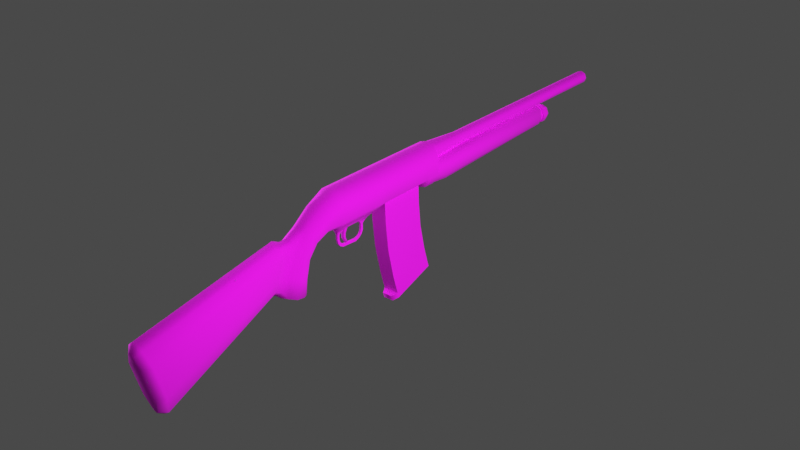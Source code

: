 # Source: shotgun9.blend  (saved by Blender 4.3.34; exported with 4.5.12 LTS)
import bpy
from mathutils import Matrix  # noqa: F401  (used for matrix-valued properties, if any)

bpy.ops.wm.read_factory_settings(use_empty=True)
scene = bpy.context.scene
scene.name = 'Scene'

# ---- collections
col_collection = bpy.data.collections.new('Collection'); scene.collection.children.link(col_collection)
col_reference = bpy.data.collections.new('Reference'); scene.collection.children.link(col_reference)

# ---- images (referenced by path relative to the original .blend; pixels are not part of the script)
import os
ASSET_DIR = os.environ.get("B2B_ASSET_DIR", "")  # directory of the original .blend (textures are referenced by path, not embedded)
HERE = os.path.dirname(os.path.abspath(__file__))  # packed textures are extracted next to this script under _unpacked/

def load_image(name, relpath, width, height, colorspace="sRGB"):
    """Load a texture the original file referenced (path relative to the .blend, or extracted next to this script)."""
    p = next((c for c in (os.path.join(HERE, relpath), os.path.join(ASSET_DIR, relpath)) if relpath and os.path.exists(c)), "")
    if p:
        img = bpy.data.images.load(p, check_existing=True)
        img.name = name
    else:  # same state as the original file: an image datablock whose file is absent (Cycles renders it pink)
        img = bpy.data.images.new(name, width, height)
        img.source = "FILE"
        img.filepath = "//" + (relpath or name)
    img.colorspace_settings.name = colorspace
    return img
img_islands = load_image('islands', '', 128, 128, 'sRGB')

# ---- materials (node trees are filled in below, after node groups)
mat_material = bpy.data.materials.new('Material')

# ---- node groups
ng_has_diffuse_group_has_material_material = bpy.data.node_groups.new('.HAS_DIFFUSE_Group_HAS_Material_Material', 'ShaderNodeTree')
_s = ng_has_diffuse_group_has_material_material.interface.new_socket(name='Color', in_out='OUTPUT', socket_type='NodeSocketColor')
_s = ng_has_diffuse_group_has_material_material.interface.new_socket(name='Alpha', in_out='OUTPUT', socket_type='NodeSocketFloat')
_s = ng_has_diffuse_group_has_material_material.interface.new_socket(name='Color', in_out='INPUT', socket_type='NodeSocketColor')
_s = ng_has_diffuse_group_has_material_material.interface.new_socket(name='Alpha', in_out='INPUT', socket_type='NodeSocketFloat')
_N = ng_has_diffuse_group_has_material_material.nodes; _L = ng_has_diffuse_group_has_material_material.links
n0 = _N.new('NodeFrame'); n0.name = 'Frame'; n0.location = (-200, 400)
n0.label = 'This node group is created and used by HAS Paint Layers'
n0.width = 600
n1 = _N.new('NodeGroupOutput'); n1.name = 'Group Output'; n1.location = (500, 0)
n2 = _N.new('NodeGroupInput'); n2.name = 'Group Input'; n2.location = (-500, 0)
_L.new(n2.outputs[0], n1.inputs[0])
_L.new(n2.outputs[1], n1.inputs[1])
n1.is_active_output = True
ng_has_metallic_group_has_material_material = bpy.data.node_groups.new('.HAS_METALLIC_Group_HAS_Material_Material', 'ShaderNodeTree')
_s = ng_has_metallic_group_has_material_material.interface.new_socket(name='Color', in_out='OUTPUT', socket_type='NodeSocketColor')
_s = ng_has_metallic_group_has_material_material.interface.new_socket(name='Alpha', in_out='OUTPUT', socket_type='NodeSocketFloat')
_s = ng_has_metallic_group_has_material_material.interface.new_socket(name='Color', in_out='INPUT', socket_type='NodeSocketColor')
_s = ng_has_metallic_group_has_material_material.interface.new_socket(name='Alpha', in_out='INPUT', socket_type='NodeSocketFloat')
_N = ng_has_metallic_group_has_material_material.nodes; _L = ng_has_metallic_group_has_material_material.links
n0 = _N.new('NodeFrame'); n0.name = 'Frame'; n0.location = (-200, 400)
n0.label = 'This node group is created and used by HAS Paint Layers'
n0.width = 600
n1 = _N.new('NodeGroupOutput'); n1.name = 'Group Output'; n1.location = (500, 0)
n2 = _N.new('NodeGroupInput'); n2.name = 'Group Input'; n2.location = (-500, 0)
_L.new(n2.outputs[0], n1.inputs[0])
_L.new(n2.outputs[1], n1.inputs[1])
n1.is_active_output = True
ng_has_roughness_group_has_material_material = bpy.data.node_groups.new('.HAS_ROUGHNESS_Group_HAS_Material_Material', 'ShaderNodeTree')
_s = ng_has_roughness_group_has_material_material.interface.new_socket(name='Color', in_out='OUTPUT', socket_type='NodeSocketColor')
_s = ng_has_roughness_group_has_material_material.interface.new_socket(name='Alpha', in_out='OUTPUT', socket_type='NodeSocketFloat')
_s = ng_has_roughness_group_has_material_material.interface.new_socket(name='Color', in_out='INPUT', socket_type='NodeSocketColor')
_s = ng_has_roughness_group_has_material_material.interface.new_socket(name='Alpha', in_out='INPUT', socket_type='NodeSocketFloat')
_N = ng_has_roughness_group_has_material_material.nodes; _L = ng_has_roughness_group_has_material_material.links
n0 = _N.new('NodeFrame'); n0.name = 'Frame'; n0.location = (-200, 400)
n0.label = 'This node group is created and used by HAS Paint Layers'
n0.width = 600
n1 = _N.new('NodeGroupOutput'); n1.name = 'Group Output'; n1.location = (500, 0)
n2 = _N.new('NodeGroupInput'); n2.name = 'Group Input'; n2.location = (-500, 0)
_L.new(n2.outputs[0], n1.inputs[0])
_L.new(n2.outputs[1], n1.inputs[1])
n1.is_active_output = True
ng_has_emission_group_has_material_material = bpy.data.node_groups.new('.HAS_EMISSION_Group_HAS_Material_Material', 'ShaderNodeTree')
_s = ng_has_emission_group_has_material_material.interface.new_socket(name='Color', in_out='OUTPUT', socket_type='NodeSocketColor')
_s = ng_has_emission_group_has_material_material.interface.new_socket(name='Alpha', in_out='OUTPUT', socket_type='NodeSocketFloat')
_s = ng_has_emission_group_has_material_material.interface.new_socket(name='Color', in_out='INPUT', socket_type='NodeSocketColor')
_s = ng_has_emission_group_has_material_material.interface.new_socket(name='Alpha', in_out='INPUT', socket_type='NodeSocketFloat')
_N = ng_has_emission_group_has_material_material.nodes; _L = ng_has_emission_group_has_material_material.links
n0 = _N.new('NodeFrame'); n0.name = 'Frame'; n0.location = (-200, 400)
n0.label = 'This node group is created and used by HAS Paint Layers'
n0.width = 600
n1 = _N.new('NodeGroupOutput'); n1.name = 'Group Output'; n1.location = (500, 0)
n2 = _N.new('NodeGroupInput'); n2.name = 'Group Input'; n2.location = (-500, 0)
_L.new(n2.outputs[0], n1.inputs[0])
_L.new(n2.outputs[1], n1.inputs[1])
n1.is_active_output = True
ng_has_alpha_group_has_material_material = bpy.data.node_groups.new('.HAS_ALPHA_Group_HAS_Material_Material', 'ShaderNodeTree')
_s = ng_has_alpha_group_has_material_material.interface.new_socket(name='Color', in_out='OUTPUT', socket_type='NodeSocketColor')
_s = ng_has_alpha_group_has_material_material.interface.new_socket(name='Alpha', in_out='OUTPUT', socket_type='NodeSocketFloat')
_s = ng_has_alpha_group_has_material_material.interface.new_socket(name='Color', in_out='INPUT', socket_type='NodeSocketColor')
_s = ng_has_alpha_group_has_material_material.interface.new_socket(name='Alpha', in_out='INPUT', socket_type='NodeSocketFloat')
_N = ng_has_alpha_group_has_material_material.nodes; _L = ng_has_alpha_group_has_material_material.links
n0 = _N.new('NodeFrame'); n0.name = 'Frame'; n0.location = (-200, 400)
n0.label = 'This node group is created and used by HAS Paint Layers'
n0.width = 600
n1 = _N.new('NodeGroupOutput'); n1.name = 'Group Output'; n1.location = (500, 0)
n2 = _N.new('NodeGroupInput'); n2.name = 'Group Input'; n2.location = (-500, 0)
_L.new(n2.outputs[0], n1.inputs[0])
_L.new(n2.outputs[1], n1.inputs[1])
n1.is_active_output = True
ng_has_normal_group_has_material_material = bpy.data.node_groups.new('.HAS_NORMAL_Group_HAS_Material_Material', 'ShaderNodeTree')
_s = ng_has_normal_group_has_material_material.interface.new_socket(name='Color', in_out='OUTPUT', socket_type='NodeSocketColor')
_s = ng_has_normal_group_has_material_material.interface.new_socket(name='Alpha', in_out='OUTPUT', socket_type='NodeSocketFloat')
_s = ng_has_normal_group_has_material_material.interface.new_socket(name='Color', in_out='INPUT', socket_type='NodeSocketColor')
_s = ng_has_normal_group_has_material_material.interface.new_socket(name='Alpha', in_out='INPUT', socket_type='NodeSocketFloat')
_N = ng_has_normal_group_has_material_material.nodes; _L = ng_has_normal_group_has_material_material.links
n0 = _N.new('NodeFrame'); n0.name = 'Frame'; n0.location = (-200, 400)
n0.label = 'This node group is created and used by HAS Paint Layers'
n0.width = 600
n1 = _N.new('NodeGroupOutput'); n1.name = 'Group Output'; n1.location = (500, 0)
n2 = _N.new('NodeGroupInput'); n2.name = 'Group Input'; n2.location = (-500, 0)
_L.new(n2.outputs[0], n1.inputs[0])
_L.new(n2.outputs[1], n1.inputs[1])
n1.is_active_output = True
ng_has_height_group_has_material_material = bpy.data.node_groups.new('.HAS_HEIGHT_Group_HAS_Material_Material', 'ShaderNodeTree')
_s = ng_has_height_group_has_material_material.interface.new_socket(name='Color', in_out='OUTPUT', socket_type='NodeSocketColor')
_s = ng_has_height_group_has_material_material.interface.new_socket(name='Alpha', in_out='OUTPUT', socket_type='NodeSocketFloat')
_s = ng_has_height_group_has_material_material.interface.new_socket(name='Color', in_out='INPUT', socket_type='NodeSocketColor')
_s = ng_has_height_group_has_material_material.interface.new_socket(name='Alpha', in_out='INPUT', socket_type='NodeSocketFloat')
_N = ng_has_height_group_has_material_material.nodes; _L = ng_has_height_group_has_material_material.links
n0 = _N.new('NodeFrame'); n0.name = 'Frame'; n0.location = (-200, 400)
n0.label = 'This node group is created and used by HAS Paint Layers'
n0.width = 600
n1 = _N.new('NodeGroupOutput'); n1.name = 'Group Output'; n1.location = (500, 0)
n2 = _N.new('NodeGroupInput'); n2.name = 'Group Input'; n2.location = (-500, 0)
_L.new(n2.outputs[0], n1.inputs[0])
_L.new(n2.outputs[1], n1.inputs[1])
n1.is_active_output = True
ng_has_ao_group_has_material_material = bpy.data.node_groups.new('.HAS_AO_Group_HAS_Material_Material', 'ShaderNodeTree')
_s = ng_has_ao_group_has_material_material.interface.new_socket(name='Color', in_out='OUTPUT', socket_type='NodeSocketColor')
_s = ng_has_ao_group_has_material_material.interface.new_socket(name='Alpha', in_out='OUTPUT', socket_type='NodeSocketFloat')
_s = ng_has_ao_group_has_material_material.interface.new_socket(name='Color', in_out='INPUT', socket_type='NodeSocketColor')
_s = ng_has_ao_group_has_material_material.interface.new_socket(name='Alpha', in_out='INPUT', socket_type='NodeSocketFloat')
_N = ng_has_ao_group_has_material_material.nodes; _L = ng_has_ao_group_has_material_material.links
n0 = _N.new('NodeFrame'); n0.name = 'Frame'; n0.location = (-200, 400)
n0.label = 'This node group is created and used by HAS Paint Layers'
n0.width = 600
n1 = _N.new('NodeGroupOutput'); n1.name = 'Group Output'; n1.location = (500, 0)
n2 = _N.new('NodeGroupInput'); n2.name = 'Group Input'; n2.location = (-500, 0)
_L.new(n2.outputs[0], n1.inputs[0])
_L.new(n2.outputs[1], n1.inputs[1])
n1.is_active_output = True
ng_has_custom_group_has_material_material = bpy.data.node_groups.new('.HAS_CUSTOM_Group_HAS_Material_Material', 'ShaderNodeTree')
_s = ng_has_custom_group_has_material_material.interface.new_socket(name='Color', in_out='OUTPUT', socket_type='NodeSocketColor')
_s = ng_has_custom_group_has_material_material.interface.new_socket(name='Alpha', in_out='OUTPUT', socket_type='NodeSocketFloat')
_s = ng_has_custom_group_has_material_material.interface.new_socket(name='Color', in_out='INPUT', socket_type='NodeSocketColor')
_s = ng_has_custom_group_has_material_material.interface.new_socket(name='Alpha', in_out='INPUT', socket_type='NodeSocketFloat')
_N = ng_has_custom_group_has_material_material.nodes; _L = ng_has_custom_group_has_material_material.links
n0 = _N.new('NodeFrame'); n0.name = 'Frame'; n0.location = (-200, 400)
n0.label = 'This node group is created and used by HAS Paint Layers'
n0.width = 600
n1 = _N.new('NodeGroupOutput'); n1.name = 'Group Output'; n1.location = (500, 0)
n2 = _N.new('NodeGroupInput'); n2.name = 'Group Input'; n2.location = (-500, 0)
_L.new(n2.outputs[0], n1.inputs[0])
_L.new(n2.outputs[1], n1.inputs[1])
n1.is_active_output = True
ng_has_material_material = bpy.data.node_groups.new('HAS_Material_Material', 'ShaderNodeTree')
_s = ng_has_material_material.interface.new_socket(name='Diffuse', in_out='OUTPUT', socket_type='NodeSocketColor')
_s = ng_has_material_material.interface.new_socket(name='DiffuseAlpha', in_out='OUTPUT', socket_type='NodeSocketFloat')
_s = ng_has_material_material.interface.new_socket(name='Metallic', in_out='OUTPUT', socket_type='NodeSocketColor')
_s = ng_has_material_material.interface.new_socket(name='MetallicAlpha', in_out='OUTPUT', socket_type='NodeSocketFloat')
_s = ng_has_material_material.interface.new_socket(name='Roughness', in_out='OUTPUT', socket_type='NodeSocketColor')
_s = ng_has_material_material.interface.new_socket(name='RoughnessAlpha', in_out='OUTPUT', socket_type='NodeSocketFloat')
_s = ng_has_material_material.interface.new_socket(name='Emission', in_out='OUTPUT', socket_type='NodeSocketColor')
_s = ng_has_material_material.interface.new_socket(name='EmissionAlpha', in_out='OUTPUT', socket_type='NodeSocketFloat')
_s = ng_has_material_material.interface.new_socket(name='Alpha', in_out='OUTPUT', socket_type='NodeSocketColor')
_s = ng_has_material_material.interface.new_socket(name='AlphaAlpha', in_out='OUTPUT', socket_type='NodeSocketFloat')
_s = ng_has_material_material.interface.new_socket(name='Normal', in_out='OUTPUT', socket_type='NodeSocketColor')
_s = ng_has_material_material.interface.new_socket(name='NormalAlpha', in_out='OUTPUT', socket_type='NodeSocketFloat')
_s = ng_has_material_material.interface.new_socket(name='Height', in_out='OUTPUT', socket_type='NodeSocketColor')
_s = ng_has_material_material.interface.new_socket(name='HeightAlpha', in_out='OUTPUT', socket_type='NodeSocketFloat')
_s = ng_has_material_material.interface.new_socket(name='Ambient Occlusion', in_out='OUTPUT', socket_type='NodeSocketColor')
_s = ng_has_material_material.interface.new_socket(name='Ambient OcclusionAlpha', in_out='OUTPUT', socket_type='NodeSocketFloat')
_s = ng_has_material_material.interface.new_socket(name='Custom', in_out='OUTPUT', socket_type='NodeSocketColor')
_s = ng_has_material_material.interface.new_socket(name='CustomAlpha', in_out='OUTPUT', socket_type='NodeSocketFloat')
_s = ng_has_material_material.interface.new_socket(name='RawNormal', in_out='OUTPUT', socket_type='NodeSocketColor')
_s = ng_has_material_material.interface.new_socket(name='Diffuse', in_out='INPUT', socket_type='NodeSocketColor')
_s = ng_has_material_material.interface.new_socket(name='DiffuseAlpha', in_out='INPUT', socket_type='NodeSocketFloat')
_s = ng_has_material_material.interface.new_socket(name='Metallic', in_out='INPUT', socket_type='NodeSocketColor')
_s = ng_has_material_material.interface.new_socket(name='MetallicAlpha', in_out='INPUT', socket_type='NodeSocketFloat')
_s.default_value = 1.0
_s = ng_has_material_material.interface.new_socket(name='Roughness', in_out='INPUT', socket_type='NodeSocketColor')
_s.default_value = (0.9, 0.9, 0.9, 1.0)
_s = ng_has_material_material.interface.new_socket(name='RoughnessAlpha', in_out='INPUT', socket_type='NodeSocketFloat')
_s.default_value = 1.0
_s = ng_has_material_material.interface.new_socket(name='Emission', in_out='INPUT', socket_type='NodeSocketColor')
_s = ng_has_material_material.interface.new_socket(name='EmissionAlpha', in_out='INPUT', socket_type='NodeSocketFloat')
_s.default_value = 1.0
_s = ng_has_material_material.interface.new_socket(name='Alpha', in_out='INPUT', socket_type='NodeSocketColor')
_s.default_value = (1.0, 1.0, 1.0, 1.0)
_s = ng_has_material_material.interface.new_socket(name='AlphaAlpha', in_out='INPUT', socket_type='NodeSocketFloat')
_s.default_value = 1.0
_s = ng_has_material_material.interface.new_socket(name='Normal', in_out='INPUT', socket_type='NodeSocketColor')
_s.default_value = (0.5, 0.5, 1.0, 1.0)
_s = ng_has_material_material.interface.new_socket(name='NormalAlpha', in_out='INPUT', socket_type='NodeSocketFloat')
_s.default_value = 1.0
_s = ng_has_material_material.interface.new_socket(name='Height', in_out='INPUT', socket_type='NodeSocketColor')
_s.default_value = (0.5, 0.5, 0.5, 1.0)
_s = ng_has_material_material.interface.new_socket(name='HeightAlpha', in_out='INPUT', socket_type='NodeSocketFloat')
_s.default_value = 1.0
_s = ng_has_material_material.interface.new_socket(name='Ambient Occlusion', in_out='INPUT', socket_type='NodeSocketColor')
_s = ng_has_material_material.interface.new_socket(name='Ambient OcclusionAlpha', in_out='INPUT', socket_type='NodeSocketFloat')
_s.default_value = 1.0
_s = ng_has_material_material.interface.new_socket(name='Custom', in_out='INPUT', socket_type='NodeSocketColor')
_s = ng_has_material_material.interface.new_socket(name='CustomAlpha', in_out='INPUT', socket_type='NodeSocketFloat')
_s.default_value = 1.0
_N = ng_has_material_material.nodes; _L = ng_has_material_material.links
n0 = _N.new('NodeFrame'); n0.name = 'Frame'; n0.location = (-200, 400)
n0.label = 'This node group is created and used by HAS Paint Layers'
n0.width = 600
n1 = _N.new('NodeGroupInput'); n1.name = 'Group Input'; n1.location = (-500, 0)
n2 = _N.new('NodeGroupOutput'); n2.name = 'Group Output'; n2.location = (500, 0)
n3 = _N.new('ShaderNodeGroup'); n3.name = 'Group'; n3.location = (0, 0)
n3.node_tree = ng_has_diffuse_group_has_material_material
n4 = _N.new('ShaderNodeGroup'); n4.name = 'Group.001'; n4.location = (0, -200)
n4.node_tree = ng_has_metallic_group_has_material_material
n5 = _N.new('ShaderNodeGroup'); n5.name = 'Group.002'; n5.location = (0, -400)
n5.node_tree = ng_has_roughness_group_has_material_material
n6 = _N.new('ShaderNodeGroup'); n6.name = 'Group.003'; n6.location = (0, -600)
n6.node_tree = ng_has_emission_group_has_material_material
n7 = _N.new('ShaderNodeGroup'); n7.name = 'Group.004'; n7.location = (0, -800)
n7.node_tree = ng_has_alpha_group_has_material_material
n8 = _N.new('ShaderNodeGroup'); n8.name = 'Group.005'; n8.location = (0, -1000)
n8.node_tree = ng_has_normal_group_has_material_material
n9 = _N.new('ShaderNodeGroup'); n9.name = 'Group.006'; n9.location = (0, -1200)
n9.node_tree = ng_has_height_group_has_material_material
n10 = _N.new('ShaderNodeGroup'); n10.name = 'Group.007'; n10.location = (0, -1400)
n10.node_tree = ng_has_ao_group_has_material_material
n11 = _N.new('ShaderNodeGroup'); n11.name = 'Group.008'; n11.location = (0, -1600)
n11.node_tree = ng_has_custom_group_has_material_material
n12 = _N.new('ShaderNodeBump'); n12.name = 'Bump'; n12.location = (500, -700)
n12.inputs[1].default_value = 1.0
n12.inputs[2].default_value = 1.0
n13 = _N.new('ShaderNodeNormalMap'); n13.name = 'Normal Map'; n13.location = (200, -500)
_L.new(n3.outputs[0], n2.inputs[0])
_L.new(n3.outputs[1], n2.inputs[1])
_L.new(n1.outputs[0], n3.inputs[0])
_L.new(n1.outputs[1], n3.inputs[1])
_L.new(n4.outputs[0], n2.inputs[2])
_L.new(n4.outputs[1], n2.inputs[3])
_L.new(n1.outputs[2], n4.inputs[0])
_L.new(n1.outputs[3], n4.inputs[1])
_L.new(n5.outputs[0], n2.inputs[4])
_L.new(n5.outputs[1], n2.inputs[5])
_L.new(n1.outputs[4], n5.inputs[0])
_L.new(n1.outputs[5], n5.inputs[1])
_L.new(n6.outputs[0], n2.inputs[6])
_L.new(n6.outputs[1], n2.inputs[7])
_L.new(n1.outputs[6], n6.inputs[0])
_L.new(n1.outputs[7], n6.inputs[1])
_L.new(n7.outputs[0], n2.inputs[8])
_L.new(n7.outputs[1], n2.inputs[9])
_L.new(n1.outputs[8], n7.inputs[0])
_L.new(n1.outputs[9], n7.inputs[1])
_L.new(n8.outputs[1], n2.inputs[11])
_L.new(n1.outputs[10], n8.inputs[0])
_L.new(n1.outputs[11], n8.inputs[1])
_L.new(n9.outputs[0], n2.inputs[12])
_L.new(n9.outputs[1], n2.inputs[13])
_L.new(n1.outputs[12], n9.inputs[0])
_L.new(n1.outputs[13], n9.inputs[1])
_L.new(n10.outputs[0], n2.inputs[14])
_L.new(n10.outputs[1], n2.inputs[15])
_L.new(n1.outputs[14], n10.inputs[0])
_L.new(n1.outputs[15], n10.inputs[1])
_L.new(n11.outputs[0], n2.inputs[16])
_L.new(n11.outputs[1], n2.inputs[17])
_L.new(n1.outputs[16], n11.inputs[0])
_L.new(n1.outputs[17], n11.inputs[1])
_L.new(n8.outputs[0], n2.inputs[18])
_L.new(n8.outputs[0], n13.inputs[1])
_L.new(n13.outputs[0], n12.inputs[4])
_L.new(n9.outputs[0], n12.inputs[3])
_L.new(n12.outputs[0], n2.inputs[10])
n2.is_active_output = True

# ---- material node trees
mat_material.use_nodes = True; mat_material.node_tree.nodes.clear()
_N = mat_material.node_tree.nodes; _L = mat_material.node_tree.links
n0 = _N.new('ShaderNodeBsdfPrincipled'); n0.name = 'Principled BSDF'; n0.location = (10, 300)
n1 = _N.new('ShaderNodeOutputMaterial'); n1.name = 'Material Output'; n1.location = (300, 300)
n2 = _N.new('ShaderNodeTexImage'); n2.name = 'Image Texture'; n2.location = (-589, -525)
n2.image = img_islands
n2.interpolation = 'Closest'
n3 = _N.new('ShaderNodeBsdfPrincipled'); n3.name = 'Principled BSDF.001'; n3.location = (33, -536)
n3.inputs[2].default_value = 1.0
n4 = _N.new('ShaderNodeOutputMaterial'); n4.name = 'Material Output.001'; n4.location = (402, -556)
n5 = _N.new('ShaderNodeGroup'); n5.name = 'HAS_Material_OO'; n5.location = (-290, 300)
n5.label = 'HAS_Material'
n5.node_tree = ng_has_material_material
n5.inputs[0].default_value = (0.0, 0.0, 0.0, 1.0)
n5.inputs[1].default_value = 0.0
n5.inputs[2].default_value = (0.0, 0.0, 0.0, 1.0)
n5.inputs[3].default_value = 1.0
n5.inputs[4].default_value = (0.9, 0.9, 0.9, 1.0)
n5.inputs[5].default_value = 1.0
n5.inputs[6].default_value = (0.0, 0.0, 0.0, 1.0)
n5.inputs[7].default_value = 1.0
n5.inputs[8].default_value = (1.0, 1.0, 1.0, 1.0)
n5.inputs[9].default_value = 1.0
n5.inputs[10].default_value = (0.5, 0.5, 1.0, 1.0)
n5.inputs[11].default_value = 1.0
n5.inputs[12].default_value = (0.5, 0.5, 0.5, 1.0)
n5.inputs[13].default_value = 1.0
n5.inputs[14].default_value = (0.0, 0.0, 0.0, 1.0)
n5.inputs[15].default_value = 1.0
n5.inputs[16].default_value = (0.0, 0.0, 0.0, 1.0)
n5.inputs[17].default_value = 1.0
_L.new(n3.outputs[0], n4.inputs[0])
_L.new(n0.outputs[0], n1.inputs[0])
_L.new(n5.outputs[0], n0.inputs[0])
_L.new(n5.outputs[4], n0.inputs[2])
_L.new(n5.outputs[2], n0.inputs[1])
_L.new(n5.outputs[10], n0.inputs[5])
_L.new(n2.outputs[0], n3.inputs[0])
n4.is_active_output = True

# ---- world
world_world = bpy.data.worlds.new('World'); scene.world = world_world
world_world.use_nodes = True; world_world.node_tree.nodes.clear()
_N = world_world.node_tree.nodes; _L = world_world.node_tree.links
n0 = _N.new('ShaderNodeOutputWorld'); n0.name = 'World Output'; n0.location = (300, 300)
n1 = _N.new('ShaderNodeBackground'); n1.name = 'Background'; n1.location = (10, 300)
n1.inputs[0].default_value = (0.0667, 0.0667, 0.0667, 1.0)
_L.new(n1.outputs[0], n0.inputs[0])
n0.is_active_output = True
world_world.color = (0.05088, 0.05088, 0.05088)
world_world.sun_shadow_jitter_overblur = 0.0

# ---- lights
light_area = bpy.data.lights.new('Area', 'AREA')
light_area.energy = 42.9
light_area.size = 1.0
light_area.size_y = 1.0
light_area_001 = bpy.data.lights.new('Area.001', 'AREA')
light_area_001.energy = 42.9
light_area_001.size = 1.0
light_area_001.size_y = 1.0

# ---- meshes
me_shotgun = bpy.data.meshes.new('Shotgun')
me_shotgun.from_pydata([(0.02065, 0.1685, 0.02279), (0.02063, 0.1685, -0.07765), (0.03709, 0.1685, -0.05087), (0.0371, 0.1685, -0.003991), (0.0, 0.1685, 0.02916), (0.0, 0.1685, -0.08402), (0.02065, 0.1393, 0.02279), (0.02063, 0.1393, -0.07765), (0.03709, 0.1393, -0.05087), (0.0371, 0.1393, -0.003991), (0.0, 0.1393, 0.02916), (0.0, 0.1393, -0.08402), (0.02065, 0.1236, 0.02279), (0.02063, 0.1236, -0.06369), (0.03709, 0.1236, -0.05087), (0.0371, 0.1236, -0.003991), (0.0, 0.1236, 0.02916), (0.0, 0.1236, -0.06369), (0.02065, -0.02009, 0.02279), (0.02063, -0.02009, -0.06369), (0.03709, -0.02009, -0.05087), (0.0371, -0.02009, -0.003991), (0.0, -0.02009, 0.02916), (0.0, -0.02009, -0.06369), (0.02065, -0.04993, 0.02279), (0.02063, -0.04993, -0.07019), (0.03709, -0.04993, -0.05087), (0.0371, -0.04993, -0.003991), (0.0, -0.04993, 0.02916), (0.0, -0.04993, -0.07657), (0.02065, -0.1716, 0.02279), (0.02063, -0.1716, -0.07019), (0.03709, -0.1716, -0.05087), (0.0371, -0.1716, -0.003991), (0.0, -0.1716, 0.02916), (0.0, -0.1716, -0.07657), (0.02065, -0.1821, 0.02279), (0.02063, -0.1821, -0.06522), (0.03709, -0.1821, -0.05087), (0.0371, -0.1821, -0.003991), (0.0, -0.1821, 0.02916), (0.0, -0.1821, -0.07159), (0.03343, -0.2173, -0.05087), (0.0, -0.2391, 0.008864), (0.01839, -0.2354, -0.001139), (0.01698, -0.212, -0.06522), (0.03344, -0.2266, -0.02521), (0.0, -0.2097, -0.07159), (0.02955, -0.2536, -0.06975), (0.0, -0.2818, -0.02328), (0.01779, -0.2796, -0.03425), (0.01698, -0.2465, -0.08074), (0.02955, -0.2662, -0.05008), (0.0, -0.2434, -0.08562), (0.02674, -0.2982, -0.1903), (0.0, -0.3434, -0.1819), (0.01783, -0.3368, -0.1805), (0.01962, -0.284, -0.1929), (0.02798, -0.32, -0.1863), (0.0, -0.2767, -0.1943), (0.01802, -0.2671, -0.1099), (0.01802, -0.2776, -0.1552), (0.02798, -0.2904, -0.1498), (0.02798, -0.277, -0.1017), (0.01935, -0.3109, -0.07557), (0.01956, -0.3326, -0.1309), (0.0, -0.2626, -0.1135), (0.0, -0.2719, -0.1576), (0.02798, -0.3133, -0.1401), (0.02798, -0.2947, -0.08699), (0.01466, -0.3194, -0.05255), (0.0, -0.3179, -0.04143), (0.01368, -0.3518, -0.1587), (0.0, -0.3594, -0.1685), (0.01457, -0.348, -0.1248), (0.01466, -0.3313, -0.07642), (0.0, -0.3843, -0.1665), (0.01568, -0.3643, -0.04536), (0.02242, -0.3764, -0.1208), (0.01584, -0.3823, -0.1525), (0.02242, -0.3667, -0.06909), (0.0, -0.3627, -0.03077), (0.01353, -0.3421, -0.05363), (0.01223, -0.3678, -0.1508), (0.01737, -0.349, -0.07433), (0.0, -0.3402, -0.04141), (0.0, -0.37, -0.1638), (0.01724, -0.3618, -0.1217), (0.0, -0.717, -0.2414), (0.0, -0.7409, -0.1538), (0.0, -0.2982, -0.1903), (0.0, -0.32, -0.1863), (0.0, 0.1685, -0.05087), (0.0, 0.1685, -0.003991), (0.02045, -0.7363, -0.1134), (0.008993, -0.7482, -0.126), (0.0, -0.7406, -0.09668), (0.0, -0.7505, -0.1188), (0.00774, -0.7063, -0.2807), (0.02041, -0.6895, -0.2838), (0.0, -0.7047, -0.2865), (0.0, -0.6854, -0.2989), (0.0215, -0.717, -0.2414), (0.03695, -0.7025, -0.2363), (0.03699, -0.7259, -0.1504), (0.02148, -0.7409, -0.1538), (0.007322, -0.05983, -0.08602), (0.0, -0.05983, -0.08602), (0.007322, -0.1642, -0.08602), (0.0, -0.1642, -0.08602), (0.007322, -0.1367, -0.08602), (0.0, -0.1367, -0.08602), (0.007322, -0.09283, -0.08602), (0.0, -0.09283, -0.08602), (0.002425, -0.0727, -0.0993), (0.0, -0.0727, -0.0993), (0.002425, -0.07995, -0.0993), (0.0, -0.07995, -0.0993), (0.002425, -0.0727, -0.116), (0.0, -0.0727, -0.116), (0.002425, -0.07995, -0.116), (0.0, -0.07995, -0.116), (0.0, -0.09744, -0.1304), (0.002425, -0.09744, -0.1304), (0.0, -0.09744, -0.1377), (0.002425, -0.09744, -0.1377), (0.002425, -0.08337, -0.123), (0.002425, -0.08917, -0.1272), (0.002425, -0.07751, -0.1263), (0.002425, -0.08568, -0.1327), (0.0, -0.07751, -0.1263), (0.0, -0.08568, -0.1327), (0.0, -0.08337, -0.123), (0.0, -0.08917, -0.1272), (0.0, -0.1386, -0.1279), (0.002425, -0.1386, -0.1279), (0.0, -0.1412, -0.1346), (0.002425, -0.1412, -0.1346), (0.002425, -0.1533, -0.09896), (0.0, -0.1533, -0.09896), (0.002425, -0.1605, -0.09896), (0.0, -0.1605, -0.09896), (0.002425, -0.1533, -0.1101), (0.0, -0.1533, -0.1101), (0.002425, -0.1605, -0.1101), (0.0, -0.1605, -0.1101), (0.002425, -0.1515, -0.1292), (0.002425, -0.1575, -0.1215), (0.0, -0.1515, -0.1292), (0.0, -0.1575, -0.1215), (0.0, -0.1463, -0.124), (0.0, -0.151, -0.1184), (0.002425, -0.1463, -0.124), (0.002425, -0.151, -0.1184), (0.0, -0.1488, -0.09249), (0.004056, -0.1488, -0.09249), (0.004056, -0.1614, -0.09249), (0.0, -0.1614, -0.09249), (0.004056, -0.06704, -0.09266), (0.004056, -0.08483, -0.09266), (0.0, -0.08483, -0.09266), (0.0, -0.06704, -0.09266), (0.01516, -0.1367, -0.07601), (0.01516, -0.09288, -0.07601), (0.0, 0.1117, -0.06369), (0.0, -0.01561, -0.06369), (0.01796, 0.1117, -0.06369), (0.01796, -0.01561, -0.06369), (-0.02065, 0.1685, 0.02279), (-0.02063, 0.1685, -0.07765), (-0.03709, 0.1685, -0.05087), (-0.0371, 0.1685, -0.003991), (-0.02065, 0.1393, 0.02279), (-0.02063, 0.1393, -0.07765), (-0.03709, 0.1393, -0.05087), (-0.0371, 0.1393, -0.003991), (-0.02065, 0.1236, 0.02279), (-0.02063, 0.1236, -0.06369), (-0.03709, 0.1236, -0.05087), (-0.0371, 0.1236, -0.003991), (-0.02065, -0.02009, 0.02279), (-0.02063, -0.02009, -0.06369), (-0.03709, -0.02009, -0.05087), (-0.0371, -0.02009, -0.003991), (-0.02065, -0.04993, 0.02279), (-0.02063, -0.04993, -0.07019), (-0.03709, -0.04993, -0.05087), (-0.0371, -0.04993, -0.003991), (-0.02065, -0.1716, 0.02279), (-0.02063, -0.1716, -0.07019), (-0.03709, -0.1716, -0.05087), (-0.0371, -0.1716, -0.003991), (-0.02065, -0.1821, 0.02279), (-0.02063, -0.1821, -0.06522), (-0.03709, -0.1821, -0.05087), (-0.0371, -0.1821, -0.003991), (-0.03343, -0.2173, -0.05087), (-0.01839, -0.2354, -0.001139), (-0.01698, -0.212, -0.06522), (-0.03344, -0.2266, -0.02521), (-0.02955, -0.2536, -0.06975), (-0.01779, -0.2796, -0.03425), (-0.01698, -0.2465, -0.08074), (-0.02955, -0.2662, -0.05008), (-0.02674, -0.2982, -0.1903), (-0.01783, -0.3368, -0.1805), (-0.01962, -0.284, -0.1929), (-0.02798, -0.32, -0.1863), (-0.01802, -0.2671, -0.1099), (-0.01802, -0.2776, -0.1552), (-0.02798, -0.2904, -0.1498), (-0.02798, -0.277, -0.1017), (-0.01935, -0.3109, -0.07557), (-0.01956, -0.3326, -0.1309), (-0.02798, -0.3133, -0.1401), (-0.02798, -0.2947, -0.08699), (-0.01466, -0.3194, -0.05255), (-0.01368, -0.3518, -0.1587), (-0.01457, -0.348, -0.1248), (-0.01466, -0.3313, -0.07642), (-0.01568, -0.3643, -0.04536), (-0.02242, -0.3764, -0.1208), (-0.01584, -0.3823, -0.1525), (-0.02242, -0.3667, -0.06909), (-0.01353, -0.3421, -0.05363), (-0.01223, -0.3678, -0.1508), (-0.01737, -0.349, -0.07433), (-0.01724, -0.3618, -0.1217), (-0.02045, -0.7363, -0.1134), (-0.008993, -0.7482, -0.126), (-0.00774, -0.7063, -0.2807), (-0.02041, -0.6895, -0.2838), (-0.0215, -0.717, -0.2414), (-0.03695, -0.7025, -0.2363), (-0.03699, -0.7259, -0.1504), (-0.02148, -0.7409, -0.1538), (-0.007322, -0.05983, -0.08602), (-0.007322, -0.1642, -0.08602), (-0.007322, -0.1367, -0.08602), (-0.007322, -0.09283, -0.08602), (-0.002425, -0.0727, -0.0993), (-0.002425, -0.07995, -0.0993), (-0.002425, -0.0727, -0.116), (-0.002425, -0.07995, -0.116), (-0.002425, -0.09744, -0.1304), (-0.002425, -0.09744, -0.1377), (-0.002425, -0.08337, -0.123), (-0.002425, -0.08917, -0.1272), (-0.002425, -0.07751, -0.1263), (-0.002425, -0.08568, -0.1327), (-0.002425, -0.1386, -0.1279), (-0.002425, -0.1412, -0.1346), (-0.002425, -0.1533, -0.09896), (-0.002425, -0.1605, -0.09896), (-0.002425, -0.1533, -0.1101), (-0.002425, -0.1605, -0.1101), (-0.002425, -0.1515, -0.1292), (-0.002425, -0.1575, -0.1215), (-0.002425, -0.1463, -0.124), (-0.002425, -0.151, -0.1184), (-0.004056, -0.1488, -0.09249), (-0.004056, -0.1614, -0.09249), (-0.004056, -0.06704, -0.09266), (-0.004056, -0.08483, -0.09266), (-0.01516, -0.1367, -0.07601), (-0.01516, -0.09288, -0.07601), (-0.01796, 0.1117, -0.06369), (-0.01796, -0.01561, -0.06369), (0.01968, 0.1685, -0.07659), (0.03582, 0.1685, -0.05044), (0.03582, 0.1685, -0.01967), (0.0, 0.1685, -0.01065), (0.0, 0.1685, -0.08212), (0.02775, 0.1685, -0.06352), (0.02362, 0.1685, -0.01333), (0.01968, 0.2206, -0.08193), (0.03582, 0.2206, -0.05044), (0.03582, 0.2206, -0.02174), (0.0, 0.2206, -0.01271), (0.0, 0.2206, -0.08746), (0.02775, 0.2206, -0.06886), (0.02362, 0.2206, -0.0154), (0.006969, 0.6396, -0.07681), (0.02597, 0.6396, -0.05044), (0.02204, 0.6396, -0.02222), (0.0, 0.6396, -0.01271), (0.0, 0.6396, -0.08056), (0.02078, 0.6396, -0.06513), (0.006738, 0.6396, -0.0154), (0.006714, 0.6439, -0.07154), (0.02323, 0.6439, -0.04831), (0.01905, 0.6439, -0.02713), (0.0, 0.6439, -0.01716), (0.0, 0.6439, -0.07351), (0.01756, 0.6439, -0.06176), (0.008037, 0.6439, -0.0198), (0.0, 0.6439, -0.0534), (0.0, 0.6439, -0.03154), (-0.01968, 0.1685, -0.07659), (-0.03582, 0.1685, -0.05044), (-0.03582, 0.1685, -0.01967), (-0.02775, 0.1685, -0.06352), (-0.02362, 0.1685, -0.01333), (-0.01968, 0.2206, -0.08193), (-0.03582, 0.2206, -0.05044), (-0.03582, 0.2206, -0.02174), (-0.02775, 0.2206, -0.06886), (-0.02362, 0.2206, -0.0154), (-0.006969, 0.6396, -0.07681), (-0.02597, 0.6396, -0.05044), (-0.02204, 0.6396, -0.02222), (-0.02078, 0.6396, -0.06513), (-0.006738, 0.6396, -0.0154), (-0.006714, 0.6439, -0.07154), (-0.02323, 0.6439, -0.04831), (-0.01905, 0.6439, -0.02713), (-0.01756, 0.6439, -0.06176), (-0.008037, 0.6439, -0.0198), (2.613e-08, 0.883, 0.01717), (-0.01226, 0.883, 0.01209), (-0.01733, 0.883, -0.0001661), (-0.01226, 0.883, -0.01242), (2.613e-08, 0.883, -0.0175), (0.01226, 0.883, -0.01242), (0.01733, 0.883, -0.0001661), (0.01226, 0.883, 0.01209), (2.613e-08, 0.2893, 0.01717), (-0.01226, 0.2893, 0.01209), (-0.01733, 0.2893, -0.0001661), (-0.01226, 0.2893, -0.01242), (2.613e-08, 0.2893, -0.0175), (0.01226, 0.2893, -0.01242), (0.01733, 0.2893, -0.0001661), (0.01226, 0.2893, 0.01209), (2.552e-08, 0.1671, 0.02727), (-0.0194, 0.1671, 0.01924), (-0.02744, 0.1671, -0.0001661), (-0.0194, 0.1671, -0.01957), (2.552e-08, 0.1671, -0.02761), (0.0194, 0.1671, -0.01957), (0.02744, 0.1671, -0.0001661), (0.0194, 0.1671, 0.01924), (2.638e-08, 0.883, 0.01233), (-0.008834, 0.883, 0.008668), (-0.01249, 0.883, -0.0001661), (-0.008834, 0.883, -0.009001), (2.638e-08, 0.883, -0.01266), (0.008834, 0.883, -0.009001), (0.01249, 0.883, -0.0001661), (0.008834, 0.883, 0.008668), (2.638e-08, 0.3303, 0.01233), (-0.008834, 0.3303, 0.008668), (-0.01249, 0.3303, -0.0001661), (-0.008834, 0.3303, -0.009001), (2.638e-08, 0.3303, -0.01266), (0.008834, 0.3303, -0.009001), (0.01249, 0.3303, -0.0001661), (0.008834, 0.3303, 0.008668), (2.638e-08, 0.3303, -0.0001661), (-9.549e-11, 0.6358, -0.06959), (-0.01539, 0.6358, -0.06321), (-0.02177, 0.6358, -0.04782), (-0.01539, 0.6358, -0.03243), (-9.549e-11, 0.6358, -0.02606), (0.01539, 0.6358, -0.03243), (0.02177, 0.6358, -0.04782), (0.01539, 0.6358, -0.06321), (-9.549e-11, 0.6833, -0.06959), (-0.01539, 0.6833, -0.06321), (-0.02177, 0.6833, -0.04782), (-0.01539, 0.6833, -0.03243), (-9.549e-11, 0.6833, -0.02606), (0.01539, 0.6833, -0.03243), (0.02177, 0.6833, -0.04782), (0.01539, 0.6833, -0.06321), (-1.563e-10, 0.6905, -0.063), (-0.01073, 0.6905, -0.05855), (-0.01518, 0.6905, -0.04782), (-0.01073, 0.6905, -0.03709), (-1.563e-10, 0.6905, -0.03264), (0.01073, 0.6905, -0.03709), (0.01518, 0.6905, -0.04782), (0.01073, 0.6905, -0.05855), (6.281e-07, 0.6905, -0.04782), (-0.01539, 0.6569, -0.03243), (-0.01539, 0.6727, -0.03243), (-9.549e-11, 0.6727, -0.02606), (-9.549e-11, 0.6569, -0.02606), (-0.01539, 0.6569, -0.06321), (-0.01539, 0.6727, -0.06321), (-0.02177, 0.6727, -0.04782), (-0.02177, 0.6569, -0.04782), (0.02177, 0.6569, -0.04782), (0.02177, 0.6727, -0.04782), (0.01539, 0.6727, -0.06321), (0.01539, 0.6569, -0.06321), (0.01539, 0.6727, -0.03243), (0.01539, 0.6569, -0.03243), (-9.549e-11, 0.6569, -0.06959), (-9.549e-11, 0.6727, -0.06959), (-0.01801, 0.6569, -0.02981), (-0.01801, 0.6727, -0.02981), (-1.097e-10, 0.6727, -0.02235), (-1.097e-10, 0.6569, -0.02235), (-0.01801, 0.6569, -0.06583), (-0.01801, 0.6727, -0.06583), (-0.02547, 0.6727, -0.04782), (-0.02547, 0.6569, -0.04782), (0.02547, 0.6569, -0.04782), (0.02547, 0.6727, -0.04782), (0.01801, 0.6727, -0.06583), (0.01801, 0.6569, -0.06583), (0.01801, 0.6727, -0.02981), (0.01801, 0.6569, -0.02981), (-1.097e-10, 0.6569, -0.07329), (-1.097e-10, 0.6727, -0.07329), (0.003966, -0.1324, -0.07719), (0.003966, -0.1208, -0.08351), (0.003966, -0.1288, -0.1238), (0.003966, -0.1324, -0.1266), (0.003966, -0.1354, -0.08685), (0.003966, -0.1284, -0.09147), (0.003966, -0.1343, -0.1125), (0.003966, -0.1338, -0.1013), (0.003966, -0.1399, -0.1137), (0.003966, -0.1404, -0.1006), (-0.003966, -0.1324, -0.07719), (-0.003966, -0.1208, -0.08351), (-0.003966, -0.1288, -0.1238), (-0.003966, -0.1324, -0.1266), (-0.003966, -0.1354, -0.08685), (-0.003966, -0.1284, -0.09147), (-0.003966, -0.1343, -0.1125), (-0.003966, -0.1338, -0.1013), (-0.003966, -0.1399, -0.1137), (-0.003966, -0.1404, -0.1006), (-0.02125, -0.01522, -0.06198), (0.02125, -0.01522, -0.06198), (-0.02125, 0.1111, -0.06198), (0.02125, 0.1111, -0.06198), (-0.02125, 0.03125, -0.3301), (0.02125, 0.03125, -0.3301), (-0.02125, 0.1498, -0.2905), (0.02125, 0.1498, -0.2905), (0.02125, -0.01219, -0.1187), (0.02125, -0.003235, -0.1964), (0.02125, 0.01498, -0.2748), (0.02125, 0.113, -0.1103), (0.02125, 0.1202, -0.1767), (0.02125, 0.1357, -0.2433), (-0.02125, 0.113, -0.1103), (-0.02125, 0.1202, -0.1767), (-0.02125, 0.1357, -0.2433), (-0.02125, -0.01219, -0.1187), (-0.02125, -0.003235, -0.1964), (-0.02125, 0.01498, -0.2748), (-0.02125, 0.03646, -0.3453), (0.02125, 0.03646, -0.3453), (-0.02125, 0.155, -0.3056), (0.02125, 0.155, -0.3056), (0.01367, 0.01612, -0.3354), (-0.01367, 0.01612, -0.3354), (0.01367, 0.02133, -0.3505), (-0.01367, 0.02133, -0.3505), (-0.01782, -0.01235, -0.06183), (0.01782, -0.01235, -0.06183), (-0.01772, 0.1083, -0.06209), (0.01772, 0.1083, -0.06209), (0.01782, -0.0004, -0.1959), (0.01769, 0.1174, -0.1771), (-0.01769, 0.1174, -0.1771), (-0.01782, -0.0004, -0.1959)], [], [(4, 10, 6, 0), (3, 9, 8, 2), (1, 7, 11, 5), (0, 6, 9, 3), (2, 8, 7, 1), (7, 13, 17, 11), (6, 12, 15, 9), (8, 14, 13, 7), (10, 16, 12, 6), (9, 15, 14, 8), (12, 18, 21, 15), (14, 20, 19, 13), (16, 22, 18, 12), (15, 21, 20, 14), (13, 19, 167, 166), (21, 27, 26, 20), (19, 25, 29, 23), (18, 24, 27, 21), (20, 26, 25, 19), (22, 28, 24, 18), (27, 33, 32, 26), (35, 109, 108, 31), (24, 30, 33, 27), (26, 32, 31, 25), (28, 34, 30, 24), (33, 39, 38, 32), (31, 37, 41, 35), (30, 36, 39, 33), (32, 38, 37, 31), (34, 40, 36, 30), (40, 43, 44, 36), (39, 46, 42, 38), (38, 42, 45, 37), (37, 45, 47, 41), (36, 44, 46, 39), (2, 92, 93, 3), (42, 48, 51, 45), (43, 49, 50, 44), (45, 51, 53, 47), (46, 52, 48, 42), (44, 50, 52, 46), (62, 54, 57, 61), (49, 71, 70, 50), (61, 57, 59, 67), (68, 58, 54, 62), (65, 56, 58, 68), (50, 64, 69, 52), (64, 65, 68, 69), (52, 69, 63, 48), (69, 68, 62, 63), (51, 60, 66, 53), (60, 61, 67, 66), (64, 75, 74, 65), (65, 74, 72, 56), (48, 63, 60, 51), (63, 62, 61, 60), (81, 96, 94, 77), (80, 104, 103, 78), (105, 89, 88, 102), (56, 72, 73, 55), (50, 70, 75, 64), (79, 99, 101, 76), (100, 98, 102, 88), (85, 81, 77, 82), (87, 78, 79, 83), (84, 80, 78, 87), (83, 79, 76, 86), (82, 77, 80, 84), (70, 82, 84, 75), (72, 83, 86, 73), (75, 84, 87, 74), (74, 87, 83, 72), (71, 85, 82, 70), (58, 91, 90, 54), (77, 94, 104, 80), (78, 103, 99, 79), (58, 56, 55, 91), (54, 90, 59, 57), (3, 93, 4, 0), (2, 1, 5, 92), (95, 94, 96, 97), (99, 98, 100, 101), (103, 102, 98, 99), (94, 95, 105, 104), (104, 105, 102, 103), (95, 97, 89, 105), (25, 163, 112, 106), (112, 110, 111, 113), (110, 162, 31, 108), (114, 118, 119, 115), (126, 127, 129, 128), (159, 116, 114, 158), (160, 117, 116, 159), (158, 114, 115, 161), (120, 126, 128, 118), (117, 121, 120, 116), (116, 120, 118, 114), (127, 123, 125, 129), (118, 128, 130, 119), (128, 129, 131, 130), (129, 125, 124, 131), (121, 132, 126, 120), (132, 133, 127, 126), (133, 122, 123, 127), (124, 125, 137, 136), (123, 122, 134, 135), (125, 123, 135, 137), (138, 142, 143, 139), (141, 145, 144, 140), (140, 144, 142, 138), (137, 146, 148, 136), (146, 147, 149, 148), (147, 144, 145, 149), (134, 150, 152, 135), (150, 151, 153, 152), (151, 143, 142, 153), (135, 152, 146, 137), (152, 153, 147, 146), (153, 142, 144, 147), (154, 155, 138, 139), (155, 156, 140, 138), (156, 157, 141, 140), (108, 109, 157, 156), (110, 108, 156, 155), (111, 110, 155, 154), (106, 158, 161, 107), (113, 160, 159, 112), (112, 159, 158, 106), (112, 163, 162, 110), (31, 162, 163, 25), (25, 106, 107, 29), (164, 166, 167, 165), (166, 164, 17, 13), (167, 19, 23, 165), (4, 168, 172, 10), (171, 170, 174, 175), (169, 5, 11, 173), (168, 171, 175, 172), (170, 169, 173, 174), (173, 11, 17, 177), (172, 175, 179, 176), (174, 173, 177, 178), (10, 172, 176, 16), (175, 174, 178, 179), (176, 179, 183, 180), (178, 177, 181, 182), (16, 176, 180, 22), (179, 178, 182, 183), (177, 266, 267, 181), (183, 182, 186, 187), (181, 23, 29, 185), (180, 183, 187, 184), (182, 181, 185, 186), (22, 180, 184, 28), (187, 186, 190, 191), (35, 189, 237, 109), (184, 187, 191, 188), (186, 185, 189, 190), (28, 184, 188, 34), (191, 190, 194, 195), (189, 35, 41, 193), (188, 191, 195, 192), (190, 189, 193, 194), (34, 188, 192, 40), (40, 192, 197, 43), (195, 194, 196, 199), (194, 193, 198, 196), (193, 41, 47, 198), (192, 195, 199, 197), (170, 171, 93, 92), (196, 198, 202, 200), (43, 197, 201, 49), (198, 47, 53, 202), (199, 196, 200, 203), (197, 199, 203, 201), (210, 209, 206, 204), (49, 201, 216, 71), (209, 67, 59, 206), (214, 210, 204, 207), (213, 214, 207, 205), (201, 203, 215, 212), (212, 215, 214, 213), (203, 200, 211, 215), (215, 211, 210, 214), (202, 53, 66, 208), (208, 66, 67, 209), (212, 213, 218, 219), (213, 205, 217, 218), (200, 202, 208, 211), (211, 208, 209, 210), (81, 220, 228, 96), (223, 221, 233, 234), (235, 232, 88, 89), (205, 55, 73, 217), (201, 212, 219, 216), (222, 76, 101, 231), (100, 88, 232, 230), (85, 224, 220, 81), (227, 225, 222, 221), (226, 227, 221, 223), (225, 86, 76, 222), (224, 226, 223, 220), (216, 219, 226, 224), (217, 73, 86, 225), (219, 218, 227, 226), (218, 217, 225, 227), (71, 216, 224, 85), (207, 204, 90, 91), (220, 223, 234, 228), (221, 222, 231, 233), (207, 91, 55, 205), (204, 206, 59, 90), (171, 168, 4, 93), (170, 92, 5, 169), (229, 97, 96, 228), (231, 101, 100, 230), (233, 231, 230, 232), (228, 234, 235, 229), (234, 233, 232, 235), (229, 235, 89, 97), (185, 236, 239, 265), (239, 113, 111, 238), (238, 237, 189, 264), (240, 115, 119, 242), (246, 248, 249, 247), (263, 262, 240, 241), (160, 263, 241, 117), (262, 161, 115, 240), (243, 242, 248, 246), (117, 241, 243, 121), (241, 240, 242, 243), (247, 249, 245, 244), (242, 119, 130, 248), (248, 130, 131, 249), (249, 131, 124, 245), (121, 243, 246, 132), (132, 246, 247, 133), (133, 247, 244, 122), (124, 136, 251, 245), (244, 250, 134, 122), (245, 251, 250, 244), (252, 139, 143, 254), (141, 253, 255, 145), (253, 252, 254, 255), (251, 136, 148, 256), (256, 148, 149, 257), (257, 149, 145, 255), (134, 250, 258, 150), (150, 258, 259, 151), (151, 259, 254, 143), (250, 251, 256, 258), (258, 256, 257, 259), (259, 257, 255, 254), (154, 139, 252, 260), (260, 252, 253, 261), (261, 253, 141, 157), (237, 261, 157, 109), (238, 260, 261, 237), (111, 154, 260, 238), (236, 107, 161, 262), (113, 239, 263, 160), (239, 236, 262, 263), (239, 238, 264, 265), (189, 185, 265, 264), (185, 29, 107, 236), (164, 165, 267, 266), (266, 177, 17, 164), (267, 165, 23, 181), (269, 273, 280, 276), (274, 281, 278, 271), (273, 268, 275, 280), (270, 277, 281, 274), (268, 272, 279, 275), (270, 269, 276, 277), (277, 284, 288, 281), (275, 279, 286, 282), (277, 276, 283, 284), (276, 280, 287, 283), (281, 288, 285, 278), (280, 275, 282, 287), (287, 282, 289, 294), (288, 284, 291, 295), (282, 286, 293, 289), (284, 283, 290, 291), (283, 287, 294, 290), (285, 288, 295, 292), (291, 290, 296, 297), (295, 291, 297, 292), (294, 296, 290), (294, 289, 293, 296), (299, 304, 306, 301), (302, 271, 278, 307), (301, 306, 303, 298), (300, 302, 307, 305), (298, 303, 279, 272), (300, 305, 304, 299), (305, 307, 312, 310), (303, 308, 286, 279), (305, 310, 309, 304), (304, 309, 311, 306), (307, 278, 285, 312), (306, 311, 308, 303), (311, 316, 313, 308), (312, 317, 315, 310), (308, 313, 293, 286), (310, 315, 314, 309), (309, 314, 316, 311), (285, 292, 317, 312), (315, 297, 296, 314), (317, 292, 297, 315), (316, 314, 296), (316, 296, 293, 313), (319, 327, 326, 318), (318, 326, 333, 325), (324, 332, 331, 323), (322, 330, 329, 321), (320, 328, 327, 319), (325, 333, 332, 324), (323, 331, 330, 322), (321, 329, 328, 320), (330, 338, 337, 329), (328, 336, 335, 327), (333, 341, 340, 332), (331, 339, 338, 330), (329, 337, 336, 328), (327, 335, 334, 326), (326, 334, 341, 333), (332, 340, 339, 331), (318, 342, 343, 319), (325, 349, 342, 318), (323, 347, 348, 324), (321, 345, 346, 322), (319, 343, 344, 320), (324, 348, 349, 325), (322, 346, 347, 323), (320, 344, 345, 321), (346, 354, 355, 347), (344, 352, 353, 345), (342, 350, 351, 343), (349, 357, 350, 342), (347, 355, 356, 348), (345, 353, 354, 346), (343, 351, 352, 344), (348, 356, 357, 349), (351, 350, 358, 352), (350, 357, 356, 358), (356, 355, 354, 358), (358, 354, 353, 352), (386, 371, 370, 385), (390, 369, 368, 389), (394, 374, 373, 393), (396, 372, 371, 386), (385, 370, 369, 390), (389, 368, 367, 399), (399, 367, 374, 394), (393, 373, 372, 396), (374, 382, 381, 373), (372, 380, 379, 371), (370, 378, 377, 369), (368, 376, 375, 367), (367, 375, 382, 374), (373, 381, 380, 372), (371, 379, 378, 370), (369, 377, 376, 368), (376, 377, 383, 375), (377, 378, 379, 383), (379, 380, 381, 383), (383, 381, 382, 375), (365, 392, 397, 364), (394, 410, 415, 399), (359, 398, 395, 366), (395, 411, 408, 392), (360, 388, 398, 359), (398, 414, 411, 395), (362, 384, 391, 361), (386, 402, 412, 396), (364, 397, 387, 363), (396, 412, 409, 393), (366, 395, 392, 365), (397, 413, 403, 387), (361, 391, 388, 360), (385, 401, 402, 386), (363, 387, 384, 362), (392, 408, 413, 397), (408, 409, 412, 413), (414, 415, 410, 411), (404, 405, 415, 414), (400, 401, 406, 407), (413, 412, 402, 403), (411, 410, 409, 408), (407, 406, 405, 404), (403, 402, 401, 400), (393, 409, 410, 394), (388, 404, 414, 398), (391, 407, 404, 388), (399, 415, 405, 389), (389, 405, 406, 390), (384, 400, 407, 391), (387, 403, 400, 384), (390, 406, 401, 385), (416, 420, 421, 417), (418, 422, 424, 419), (422, 423, 425, 424), (423, 421, 420, 425), (426, 427, 431, 430), (428, 429, 434, 432), (432, 434, 435, 433), (433, 435, 430, 431), (420, 430, 435, 425), (425, 435, 434, 424), (424, 434, 429, 419), (419, 429, 428, 418), (418, 428, 432, 422), (422, 432, 433, 423), (423, 433, 431, 421), (421, 431, 427, 417), (416, 426, 430, 420), (444, 445, 448, 447), (437, 444, 447, 439), (448, 449, 452, 451), (446, 441, 443, 449), (439, 447, 450, 438), (447, 448, 451, 450), (451, 452, 455, 454), (449, 443, 442, 452), (438, 450, 453, 436), (450, 451, 454, 453), (454, 455, 446, 445), (452, 442, 440, 455), (436, 453, 444, 437), (453, 454, 445, 444), (455, 440, 441, 446), (445, 446, 449, 448), (443, 441, 457, 459), (440, 442, 458, 456), (442, 443, 459, 458), (457, 441, 460, 462), (456, 458, 459, 457), (460, 461, 463, 462), (456, 457, 462, 463), (440, 456, 463, 461), (441, 440, 461, 460), (466, 470, 469, 467), (464, 471, 470, 466), (465, 468, 471, 464), (469, 470, 471, 468), (438, 436, 464, 466), (436, 437, 465, 464), (437, 439, 467, 465), (439, 438, 466, 467), (465, 467, 469, 468)])
me_shotgun.polygons.foreach_set('use_smooth', [True] * 451)
_k = set([(0, 3), (0, 4), (1, 2), (1, 5), (2, 3), (4, 168), (5, 169), (106, 158), (108, 156), (110, 112), (110, 155), (112, 159), (114, 118), (114, 158), (116, 120), (116, 159), (118, 128), (120, 126), (123, 127), (123, 135), (125, 129), (125, 137), (126, 127), (128, 129), (135, 152), (137, 146), (138, 142), (138, 155), (140, 144), (140, 156), (142, 153), (144, 147), (146, 147), (152, 153), (164, 166), (164, 266), (165, 167), (165, 267), (166, 167), (168, 171), (169, 170), (170, 171), (236, 262), (237, 261), (238, 239), (238, 260), (239, 263), (240, 242), (240, 262), (241, 243), (241, 263), (242, 248), (243, 246), (244, 247), (244, 250), (245, 249), (245, 251), (246, 247), (248, 249), (250, 258), (251, 256), (252, 254), (252, 260), (253, 255), (253, 261), (254, 259), (255, 257), (256, 257), (258, 259), (266, 267), (318, 319), (318, 325), (319, 320), (320, 321), (321, 322), (322, 323), (323, 324), (324, 325), (342, 343), (342, 349), (343, 344), (344, 345), (345, 346), (346, 347), (347, 348), (348, 349), (384, 387), (384, 391), (385, 386), (385, 390), (386, 396), (387, 397), (388, 391), (388, 398), (389, 390), (389, 399), (392, 395), (392, 397), (393, 394), (393, 396), (394, 399), (395, 398), (400, 403), (400, 407), (401, 402), (401, 406), (402, 412), (403, 413), (404, 407), (404, 414), (405, 406), (405, 415), (408, 411), (408, 413), (409, 410), (409, 412), (410, 415), (411, 414), (436, 437), (436, 438), (436, 453), (437, 439), (437, 444), (438, 439), (438, 450), (439, 447), (440, 441), (440, 455), (440, 461), (441, 446), (441, 460), (442, 452), (442, 458), (443, 449), (443, 459), (444, 445), (445, 446), (447, 448), (448, 449), (450, 451), (451, 452), (453, 454), (454, 455), (456, 458), (456, 463), (457, 459), (457, 462), (458, 459), (460, 461), (462, 463), (464, 465), (464, 466), (465, 467), (466, 467)])
me_shotgun.attributes.new('sharp_edge', 'BOOLEAN', 'EDGE').data.foreach_set('value', [ (min(e.vertices), max(e.vertices)) in _k for e in me_shotgun.edges])
_uv = me_shotgun.uv_layers.new(name='UVMap')
_uv.uv.foreach_set('vector', [0.4688, 0.5, 0.4609, 0.5312, 0.4453, 0.5312, 0.4453, 0.5, 0.4219, 0.5, 0.4219, 0.5234, 0.3828, 0.5234, 0.3828, 0.5, 0.3594, 0.5, 0.3594, 0.5234, 0.3438, 0.5234, 0.3438, 0.5, 0.4453, 0.5, 0.4453, 0.5312, 0.4219, 0.5234, 0.4219, 0.5, 0.3828, 0.5, 0.3828, 0.5234, 0.3594, 0.5234, 0.3594, 0.5, 0.3594, 0.5234, 0.3672, 0.5391, 0.3516, 0.5391, 0.3438, 0.5234, 0.4453, 0.5312, 0.4453, 0.5391, 0.4219, 0.5391, 0.4219, 0.5234, 0.3828, 0.5234, 0.3828, 0.5391, 0.3672, 0.5391, 0.3594, 0.5234, 0.4609, 0.5312, 0.4609, 0.5391, 0.4453, 0.5391, 0.4453, 0.5312, 0.4219, 0.5234, 0.4219, 0.5391, 0.3828, 0.5391, 0.3828, 0.5234, 0.4453, 0.5391, 0.4453, 0.6562, 0.4219, 0.6562, 0.4219, 0.5391, 0.3828, 0.5391, 0.3828, 0.6562, 0.3672, 0.6562, 0.3672, 0.5391, 0.4609, 0.5391, 0.4609, 0.6562, 0.4453, 0.6562, 0.4453, 0.5391, 0.4219, 0.5391, 0.4219, 0.6562, 0.3828, 0.6562, 0.3828, 0.5391, 0.3672, 0.5391, 0.3672, 0.6562, 0.3594, 0.6484, 0.3594, 0.5469, 0.4219, 0.6562, 0.4219, 0.6797, 0.3828, 0.6797, 0.3828, 0.6562, 0.3672, 0.6562, 0.3594, 0.6797, 0.3438, 0.6797, 0.3516, 0.6562, 0.4453, 0.6562, 0.4453, 0.6797, 0.4219, 0.6797, 0.4219, 0.6562, 0.3828, 0.6562, 0.3828, 0.6797, 0.3594, 0.6797, 0.3672, 0.6562, 0.4609, 0.6562, 0.4609, 0.6797, 0.4453, 0.6797, 0.4453, 0.6562, 0.4219, 0.6797, 0.4219, 0.7734, 0.3828, 0.7812, 0.3828, 0.6797, 0.3516, 0.7812, 0.3438, 0.7734, 0.3516, 0.7734, 0.3672, 0.7812, 0.4453, 0.6797, 0.4453, 0.7734, 0.4219, 0.7734, 0.4219, 0.6797, 0.3828, 0.6797, 0.3828, 0.7812, 0.3672, 0.7812, 0.3594, 0.6797, 0.4609, 0.6797, 0.4688, 0.7734, 0.4453, 0.7734, 0.4453, 0.6797, 0.4219, 0.7734, 0.4219, 0.7812, 0.3828, 0.7891, 0.3828, 0.7812, 0.3672, 0.7812, 0.3672, 0.7891, 0.3516, 0.7969, 0.3516, 0.7812, 0.4453, 0.7734, 0.4453, 0.7812, 0.4219, 0.7812, 0.4219, 0.7734, 0.3828, 0.7812, 0.3828, 0.7891, 0.3672, 0.7891, 0.3672, 0.7812, 0.4688, 0.7734, 0.4688, 0.7812, 0.4453, 0.7812, 0.4453, 0.7734, 0.4688, 0.7812, 0.4531, 0.8281, 0.4375, 0.8281, 0.4453, 0.7812, 0.4219, 0.7812, 0.4141, 0.8281, 0.3906, 0.8281, 0.3828, 0.7891, 0.3828, 0.7891, 0.3906, 0.8281, 0.375, 0.8281, 0.3672, 0.7891, 0.3672, 0.7891, 0.375, 0.8281, 0.3594, 0.8281, 0.3516, 0.7969, 0.4453, 0.7812, 0.4375, 0.8281, 0.4141, 0.8281, 0.4219, 0.7812, 0.1797, 0.8906, 0.2109, 0.8906, 0.2109, 0.9297, 0.1797, 0.9297, 0.4688, 0.4531, 0.4844, 0.4219, 0.4922, 0.4297, 0.4844, 0.4609, 0.4141, 0.4375, 0.4297, 0.3984, 0.4453, 0.4062, 0.4297, 0.4453, 0.4844, 0.4609, 0.4922, 0.4297, 0.5078, 0.4375, 0.5, 0.4609, 0.4453, 0.4531, 0.4688, 0.4141, 0.4844, 0.4219, 0.4688, 0.4531, 0.4297, 0.4453, 0.4453, 0.4062, 0.4688, 0.4141, 0.4453, 0.4531, 0.5391, 0.3828, 0.5703, 0.3672, 0.5781, 0.375, 0.5469, 0.3906, 0.4297, 0.3984, 0.4453, 0.375, 0.4609, 0.375, 0.4453, 0.4062, 0.5469, 0.3906, 0.5781, 0.375, 0.5859, 0.3828, 0.5547, 0.4062, 0.5312, 0.3594, 0.5625, 0.3516, 0.5703, 0.3672, 0.5391, 0.3828, 0.5156, 0.3438, 0.5547, 0.3359, 0.5625, 0.3516, 0.5312, 0.3594, 0.4453, 0.4062, 0.4766, 0.375, 0.4922, 0.3906, 0.4688, 0.4141, 0.4766, 0.375, 0.5156, 0.3438, 0.5312, 0.3594, 0.4922, 0.3906, 0.4688, 0.4141, 0.4922, 0.3906, 0.5078, 0.3984, 0.4844, 0.4219, 0.4922, 0.3906, 0.5312, 0.3594, 0.5391, 0.3828, 0.5078, 0.3984, 0.4922, 0.4297, 0.5156, 0.4062, 0.5234, 0.4219, 0.5078, 0.4375, 0.5156, 0.4062, 0.5469, 0.3906, 0.5547, 0.4062, 0.5234, 0.4219, 0.4766, 0.375, 0.4766, 0.3594, 0.5078, 0.3359, 0.5156, 0.3438, 0.5156, 0.3438, 0.5078, 0.3359, 0.5391, 0.3281, 0.5547, 0.3359, 0.4844, 0.4219, 0.5078, 0.3984, 0.5156, 0.4062, 0.4922, 0.4297, 0.5078, 0.3984, 0.5391, 0.3828, 0.5469, 0.3906, 0.5156, 0.4062, 0.4297, 0.3438, 0.3984, 0.03125, 0.4219, 0.03125, 0.4453, 0.3359, 0.4609, 0.3281, 0.4531, 0.03125, 0.5312, 0.03125, 0.5, 0.3125, 0.5469, 0.5078, 0.5703, 0.5078, 0.5703, 0.5859, 0.5469, 0.5859, 0.5547, 0.3359, 0.5391, 0.3281, 0.5469, 0.3125, 0.5625, 0.3203, 0.4453, 0.4062, 0.4609, 0.375, 0.4766, 0.3594, 0.4766, 0.375, 0.5234, 0.3047, 0.5703, 0.03906, 0.5859, 0.03906, 0.5469, 0.2969, 0.5703, 0.625, 0.5625, 0.6172, 0.5469, 0.5859, 0.5703, 0.5859, 0.4375, 0.3594, 0.4297, 0.3438, 0.4453, 0.3359, 0.4531, 0.3516, 0.5078, 0.3281, 0.5, 0.3125, 0.5234, 0.3047, 0.5312, 0.3125, 0.4688, 0.3438, 0.4609, 0.3281, 0.5, 0.3125, 0.5078, 0.3281, 0.5312, 0.3125, 0.5234, 0.3047, 0.5469, 0.2969, 0.5469, 0.3125, 0.4531, 0.3516, 0.4453, 0.3359, 0.4609, 0.3281, 0.4688, 0.3438, 0.4609, 0.375, 0.4531, 0.3516, 0.4688, 0.3438, 0.4766, 0.3594, 0.5391, 0.3281, 0.5312, 0.3125, 0.5469, 0.3125, 0.5469, 0.3125, 0.4766, 0.3594, 0.4688, 0.3438, 0.5078, 0.3281, 0.5078, 0.3359, 0.5078, 0.3359, 0.5078, 0.3281, 0.5312, 0.3125, 0.5391, 0.3281, 0.4453, 0.375, 0.4375, 0.3594, 0.4531, 0.3516, 0.4609, 0.375, 0.5625, 0.3516, 0.5781, 0.3438, 0.5859, 0.3594, 0.5703, 0.3672, 0.4453, 0.3359, 0.4219, 0.03125, 0.4531, 0.03125, 0.4609, 0.3281, 0.5, 0.3125, 0.5312, 0.03125, 0.5703, 0.03906, 0.5234, 0.3047, 0.5625, 0.3516, 0.5547, 0.3359, 0.5625, 0.3203, 0.5781, 0.3438, 0.5703, 0.3672, 0.5859, 0.3594, 0.5859, 0.3828, 0.5781, 0.375, 0.1797, 0.9297, 0.2109, 0.9297, 0.2109, 0.9531, 0.1953, 0.9531, 0.1797, 0.8906, 0.1953, 0.8672, 0.2109, 0.8672, 0.2109, 0.8906, 0.4219, 0.01562, 0.4219, 0.03125, 0.3984, 0.03125, 0.4141, 0.01562, 0.5703, 0.03906, 0.5703, 0.01562, 0.5781, 0.01562, 0.5859, 0.03906, 0.5312, 0.03125, 0.5312, 0.01562, 0.5703, 0.01562, 0.5703, 0.03906, 0.4219, 0.03125, 0.4219, 0.01562, 0.4531, 0.01562, 0.4531, 0.03125, 0.4531, 0.03125, 0.4531, 0.01562, 0.5312, 0.01562, 0.5312, 0.03125, 0.5625, 0.4844, 0.5703, 0.4766, 0.5703, 0.5078, 0.5469, 0.5078, 0.3594, 0.6797, 0.3594, 0.7188, 0.3438, 0.7188, 0.3438, 0.6875, 0.4922, 0.5859, 0.4922, 0.5312, 0.5078, 0.5312, 0.5078, 0.5859, 0.3438, 0.75, 0.3594, 0.75, 0.3672, 0.7812, 0.3516, 0.7734, 0.9609, 0.6719, 0.9609, 0.6328, 0.9688, 0.6328, 0.9688, 0.6719, 0.6016, 0.7656, 0.6016, 0.7578, 0.6094, 0.7578, 0.6094, 0.7656, 0.5859, 0.8047, 0.6016, 0.7969, 0.6094, 0.7969, 0.6094, 0.8047, 0.5078, 0.5938, 0.5078, 0.6016, 0.5, 0.6016, 0.5, 0.5938, 0.9609, 0.6875, 0.9609, 0.6719, 0.9688, 0.6719, 0.9688, 0.6875, 0.6016, 0.7812, 0.6016, 0.7656, 0.6094, 0.7656, 0.6094, 0.7812, 0.5078, 0.6016, 0.5078, 0.625, 0.5, 0.625, 0.5, 0.6016, 0.6016, 0.7969, 0.6016, 0.7812, 0.6094, 0.7812, 0.6094, 0.7969, 0.6016, 0.7578, 0.6016, 0.75, 0.6094, 0.75, 0.6094, 0.7578, 0.9609, 0.6328, 0.9609, 0.6094, 0.9688, 0.6094, 0.9688, 0.6328, 0.9609, 0.6094, 0.9609, 0.5859, 0.9688, 0.5859, 0.9688, 0.6094, 0.9609, 0.5859, 0.9609, 0.5547, 0.9688, 0.5547, 0.9688, 0.5859, 0.5078, 0.625, 0.5078, 0.6328, 0.5, 0.6328, 0.5, 0.625, 0.5078, 0.6328, 0.5078, 0.6406, 0.5, 0.6406, 0.5, 0.6328, 0.5078, 0.6406, 0.5078, 0.6484, 0.5, 0.6484, 0.5, 0.6406, 0.9688, 0.5547, 0.9609, 0.5547, 0.9609, 0.4531, 0.9688, 0.4531, 0.5, 0.6484, 0.5078, 0.6484, 0.5078, 0.6953, 0.5, 0.6953, 0.6094, 0.75, 0.6016, 0.75, 0.6016, 0.7031, 0.6094, 0.7031, 0.5, 0.5078, 0.5, 0.5, 0.5078, 0.5, 0.5078, 0.5078, 0.9688, 0.3516, 0.9688, 0.375, 0.9609, 0.375, 0.9609, 0.3516, 0.6094, 0.6641, 0.6094, 0.6719, 0.6016, 0.6719, 0.5938, 0.6641, 0.9609, 0.4531, 0.9609, 0.4297, 0.9688, 0.4297, 0.9688, 0.4531, 0.9609, 0.4297, 0.9609, 0.4062, 0.9688, 0.4062, 0.9688, 0.4297, 0.9609, 0.4062, 0.9609, 0.375, 0.9688, 0.375, 0.9688, 0.4062, 0.5078, 0.6953, 0.5078, 0.7031, 0.5, 0.7031, 0.5, 0.6953, 0.5078, 0.7031, 0.5078, 0.7109, 0.5, 0.7109, 0.5, 0.7031, 0.5078, 0.7109, 0.5078, 0.7188, 0.5, 0.7188, 0.5, 0.7109, 0.6016, 0.7031, 0.6016, 0.6953, 0.6094, 0.6953, 0.6094, 0.7031, 0.6016, 0.6953, 0.6016, 0.6875, 0.6094, 0.6875, 0.6094, 0.6953, 0.6016, 0.6875, 0.6016, 0.6719, 0.6094, 0.6719, 0.6094, 0.6875, 0.5078, 0.5156, 0.5, 0.5156, 0.5, 0.5078, 0.5078, 0.5078, 0.5938, 0.6562, 0.6094, 0.6562, 0.6094, 0.6641, 0.5938, 0.6641, 0.9609, 0.3359, 0.9688, 0.3359, 0.9688, 0.3516, 0.9609, 0.3516, 0.9531, 0.3203, 0.9688, 0.3203, 0.9688, 0.3359, 0.9609, 0.3359, 0.5859, 0.6484, 0.6094, 0.6484, 0.6094, 0.6562, 0.5938, 0.6562, 0.5078, 0.5312, 0.4922, 0.5312, 0.5, 0.5156, 0.5078, 0.5156, 0.9531, 0.7109, 0.9609, 0.6875, 0.9688, 0.6875, 0.9688, 0.7109, 0.5078, 0.5859, 0.5078, 0.5938, 0.5, 0.5938, 0.4922, 0.5859, 0.5781, 0.8125, 0.5859, 0.8047, 0.6094, 0.8047, 0.6172, 0.8125, 0.3438, 0.7188, 0.3594, 0.7188, 0.3594, 0.75, 0.3438, 0.75, 0.3672, 0.7812, 0.3594, 0.75, 0.3594, 0.7188, 0.3594, 0.6797, 0.3594, 0.6797, 0.3438, 0.6875, 0.3359, 0.6875, 0.3438, 0.6797, 0.3516, 0.5469, 0.3594, 0.5469, 0.3594, 0.6484, 0.3516, 0.6484, 0.3594, 0.5469, 0.3516, 0.5469, 0.3516, 0.5391, 0.3672, 0.5391, 0.3594, 0.6484, 0.3672, 0.6562, 0.3516, 0.6562, 0.3516, 0.6484, 0.1797, 0.5, 0.1953, 0.5, 0.2031, 0.5312, 0.1797, 0.5312, 0.2266, 0.5, 0.2578, 0.5, 0.2656, 0.5234, 0.2266, 0.5234, 0.2812, 0.5, 0.3047, 0.5, 0.3047, 0.5234, 0.2891, 0.5234, 0.1953, 0.5, 0.2266, 0.5, 0.2266, 0.5234, 0.2031, 0.5312, 0.2578, 0.5, 0.2812, 0.5, 0.2891, 0.5234, 0.2656, 0.5234, 0.2891, 0.5234, 0.3047, 0.5234, 0.2969, 0.5391, 0.2812, 0.5391, 0.2031, 0.5312, 0.2266, 0.5234, 0.2266, 0.5391, 0.2031, 0.5391, 0.2656, 0.5234, 0.2891, 0.5234, 0.2812, 0.5391, 0.2656, 0.5391, 0.1797, 0.5312, 0.2031, 0.5312, 0.2031, 0.5391, 0.1797, 0.5391, 0.2266, 0.5234, 0.2656, 0.5234, 0.2656, 0.5391, 0.2266, 0.5391, 0.2031, 0.5391, 0.2266, 0.5391, 0.2266, 0.6562, 0.2031, 0.6562, 0.2656, 0.5391, 0.2812, 0.5391, 0.2812, 0.6562, 0.2656, 0.6562, 0.1797, 0.5391, 0.2031, 0.5391, 0.2031, 0.6562, 0.1875, 0.6562, 0.2266, 0.5391, 0.2656, 0.5391, 0.2656, 0.6562, 0.2266, 0.6562, 0.2812, 0.5391, 0.2891, 0.5469, 0.2891, 0.6484, 0.2812, 0.6562, 0.2266, 0.6562, 0.2656, 0.6562, 0.2656, 0.6797, 0.2266, 0.6797, 0.2812, 0.6562, 0.2969, 0.6562, 0.3047, 0.6797, 0.2891, 0.6797, 0.2031, 0.6562, 0.2266, 0.6562, 0.2266, 0.6797, 0.2031, 0.6797, 0.2656, 0.6562, 0.2812, 0.6562, 0.2891, 0.6797, 0.2656, 0.6797, 0.1875, 0.6562, 0.2031, 0.6562, 0.2031, 0.6797, 0.1875, 0.6797, 0.2266, 0.6797, 0.2656, 0.6797, 0.2578, 0.7812, 0.2266, 0.7734, 0.2969, 0.7812, 0.2812, 0.7812, 0.2969, 0.7734, 0.3047, 0.7734, 0.2031, 0.6797, 0.2266, 0.6797, 0.2266, 0.7734, 0.1953, 0.7734, 0.2656, 0.6797, 0.2891, 0.6797, 0.2812, 0.7812, 0.2578, 0.7812, 0.1875, 0.6797, 0.2031, 0.6797, 0.1953, 0.7734, 0.1797, 0.7734, 0.2266, 0.7734, 0.2578, 0.7812, 0.2578, 0.7891, 0.2266, 0.7812, 0.2812, 0.7812, 0.2969, 0.7812, 0.2969, 0.7969, 0.2734, 0.7891, 0.1953, 0.7734, 0.2266, 0.7734, 0.2266, 0.7812, 0.1953, 0.7812, 0.2578, 0.7812, 0.2812, 0.7812, 0.2734, 0.7891, 0.2578, 0.7891, 0.1797, 0.7734, 0.1953, 0.7734, 0.1953, 0.7812, 0.1797, 0.7812, 0.1797, 0.7812, 0.1953, 0.7812, 0.2109, 0.8281, 0.1953, 0.8281, 0.2266, 0.7812, 0.2578, 0.7891, 0.2578, 0.8281, 0.2344, 0.8281, 0.2578, 0.7891, 0.2734, 0.7891, 0.2734, 0.8281, 0.2578, 0.8281, 0.2734, 0.7891, 0.2969, 0.7969, 0.2891, 0.8281, 0.2734, 0.8281, 0.1953, 0.7812, 0.2266, 0.7812, 0.2344, 0.8281, 0.2109, 0.8281, 0.2422, 0.8906, 0.2422, 0.9297, 0.2109, 0.9297, 0.2109, 0.8906, 0.3047, 0.4531, 0.2812, 0.4609, 0.2734, 0.4297, 0.2891, 0.4219, 0.3594, 0.4375, 0.3438, 0.4453, 0.3203, 0.4062, 0.3359, 0.3984, 0.2812, 0.4609, 0.2734, 0.4609, 0.2656, 0.4375, 0.2734, 0.4297, 0.3203, 0.4531, 0.3047, 0.4531, 0.2891, 0.4219, 0.3047, 0.4141, 0.3438, 0.4453, 0.3203, 0.4531, 0.3047, 0.4141, 0.3203, 0.4062, 0.2266, 0.3828, 0.2188, 0.3906, 0.1953, 0.375, 0.2031, 0.3672, 0.3359, 0.3984, 0.3203, 0.4062, 0.3125, 0.375, 0.3281, 0.375, 0.2188, 0.3906, 0.2109, 0.4062, 0.1797, 0.3828, 0.1953, 0.375, 0.2422, 0.3594, 0.2266, 0.3828, 0.2031, 0.3672, 0.2109, 0.3516, 0.25, 0.3438, 0.2422, 0.3594, 0.2109, 0.3516, 0.2109, 0.3359, 0.3203, 0.4062, 0.3047, 0.4141, 0.2812, 0.3906, 0.2891, 0.375, 0.2891, 0.375, 0.2812, 0.3906, 0.2422, 0.3594, 0.25, 0.3438, 0.3047, 0.4141, 0.2891, 0.4219, 0.2656, 0.3984, 0.2812, 0.3906, 0.2812, 0.3906, 0.2656, 0.3984, 0.2266, 0.3828, 0.2422, 0.3594, 0.2734, 0.4297, 0.2656, 0.4375, 0.2422, 0.4219, 0.2578, 0.4062, 0.2578, 0.4062, 0.2422, 0.4219, 0.2109, 0.4062, 0.2188, 0.3906, 0.2891, 0.375, 0.25, 0.3438, 0.2578, 0.3359, 0.2969, 0.3594, 0.25, 0.3438, 0.2109, 0.3359, 0.2344, 0.3281, 0.2578, 0.3359, 0.2891, 0.4219, 0.2734, 0.4297, 0.2578, 0.4062, 0.2656, 0.3984, 0.2656, 0.3984, 0.2578, 0.4062, 0.2188, 0.3906, 0.2266, 0.3828, 0.3438, 0.3438, 0.3281, 0.3359, 0.3438, 0.03125, 0.3672, 0.03125, 0.3047, 0.3281, 0.2656, 0.3125, 0.2422, 0.03125, 0.3125, 0.03125, 0.5938, 0.5078, 0.5938, 0.5859, 0.5703, 0.5859, 0.5703, 0.5078, 0.2109, 0.3359, 0.2031, 0.3203, 0.2188, 0.3125, 0.2344, 0.3281, 0.3203, 0.4062, 0.2891, 0.375, 0.2969, 0.3594, 0.3125, 0.375, 0.2422, 0.3047, 0.2266, 0.2969, 0.1797, 0.03906, 0.2031, 0.03906, 0.5703, 0.625, 0.5703, 0.5859, 0.5938, 0.5859, 0.5781, 0.6172, 0.3281, 0.3594, 0.3125, 0.3516, 0.3281, 0.3359, 0.3438, 0.3438, 0.2656, 0.3281, 0.2422, 0.3125, 0.2422, 0.3047, 0.2656, 0.3125, 0.2969, 0.3438, 0.2656, 0.3281, 0.2656, 0.3125, 0.3047, 0.3281, 0.2422, 0.3125, 0.2266, 0.3125, 0.2266, 0.2969, 0.2422, 0.3047, 0.3125, 0.3516, 0.2969, 0.3438, 0.3047, 0.3281, 0.3281, 0.3359, 0.3125, 0.375, 0.2969, 0.3594, 0.2969, 0.3438, 0.3125, 0.3516, 0.2344, 0.3281, 0.2188, 0.3125, 0.2266, 0.3125, 0.2422, 0.3125, 0.2969, 0.3594, 0.2578, 0.3359, 0.2656, 0.3281, 0.2969, 0.3438, 0.2578, 0.3359, 0.2344, 0.3281, 0.2422, 0.3125, 0.2656, 0.3281, 0.3281, 0.375, 0.3125, 0.375, 0.3125, 0.3516, 0.3281, 0.3594, 0.2109, 0.3516, 0.2031, 0.3672, 0.1797, 0.3594, 0.1875, 0.3438, 0.3281, 0.3359, 0.3047, 0.3281, 0.3125, 0.03125, 0.3438, 0.03125, 0.2656, 0.3125, 0.2422, 0.3047, 0.2031, 0.03906, 0.2422, 0.03125, 0.2109, 0.3516, 0.1875, 0.3438, 0.2031, 0.3203, 0.2109, 0.3359, 0.2031, 0.3672, 0.1953, 0.375, 0.1797, 0.3828, 0.1797, 0.3594, 0.2422, 0.9297, 0.2266, 0.9531, 0.2109, 0.9531, 0.2109, 0.9297, 0.2422, 0.8906, 0.2109, 0.8906, 0.2109, 0.8672, 0.2266, 0.8672, 0.3438, 0.01562, 0.3594, 0.01562, 0.3672, 0.03125, 0.3438, 0.03125, 0.2031, 0.03906, 0.1797, 0.03906, 0.1953, 0.01562, 0.2031, 0.01562, 0.2422, 0.03125, 0.2031, 0.03906, 0.2031, 0.01562, 0.2422, 0.01562, 0.3438, 0.03125, 0.3125, 0.03125, 0.3203, 0.01562, 0.3438, 0.01562, 0.3125, 0.03125, 0.2422, 0.03125, 0.2422, 0.01562, 0.3203, 0.01562, 0.5781, 0.4844, 0.5938, 0.5078, 0.5703, 0.5078, 0.5703, 0.4766, 0.2891, 0.6797, 0.3047, 0.6875, 0.2969, 0.7188, 0.2891, 0.7188, 0.5234, 0.5859, 0.5078, 0.5859, 0.5078, 0.5312, 0.5234, 0.5312, 0.2969, 0.75, 0.2969, 0.7734, 0.2812, 0.7812, 0.2891, 0.75, 0.9766, 0.6719, 0.9688, 0.6719, 0.9688, 0.6328, 0.9766, 0.6328, 0.5547, 0.6953, 0.5625, 0.6953, 0.5625, 0.7031, 0.5547, 0.7031, 0.5469, 0.6562, 0.5625, 0.6562, 0.5625, 0.6641, 0.5547, 0.6641, 0.5078, 0.5938, 0.5156, 0.5938, 0.5156, 0.6016, 0.5078, 0.6016, 0.9766, 0.6875, 0.9688, 0.6875, 0.9688, 0.6719, 0.9766, 0.6719, 0.5547, 0.6797, 0.5625, 0.6797, 0.5625, 0.6953, 0.5547, 0.6953, 0.5078, 0.6016, 0.5156, 0.6016, 0.5156, 0.625, 0.5078, 0.625, 0.5547, 0.6641, 0.5625, 0.6641, 0.5625, 0.6797, 0.5547, 0.6797, 0.5547, 0.7031, 0.5625, 0.7031, 0.5625, 0.7109, 0.5547, 0.7109, 0.9766, 0.6328, 0.9688, 0.6328, 0.9688, 0.6094, 0.9766, 0.6094, 0.9766, 0.6094, 0.9688, 0.6094, 0.9688, 0.5859, 0.9766, 0.5859, 0.9766, 0.5859, 0.9688, 0.5859, 0.9688, 0.5547, 0.9766, 0.5547, 0.5078, 0.625, 0.5156, 0.625, 0.5156, 0.6328, 0.5078, 0.6328, 0.5078, 0.6328, 0.5156, 0.6328, 0.5156, 0.6406, 0.5078, 0.6406, 0.5078, 0.6406, 0.5156, 0.6406, 0.5156, 0.6484, 0.5078, 0.6484, 0.9688, 0.5547, 0.9688, 0.4531, 0.9766, 0.4531, 0.9766, 0.5547, 0.5156, 0.6484, 0.5156, 0.6953, 0.5078, 0.6953, 0.5078, 0.6484, 0.5625, 0.7109, 0.5625, 0.7578, 0.5547, 0.7578, 0.5547, 0.7109, 0.5156, 0.5078, 0.5078, 0.5078, 0.5078, 0.5, 0.5156, 0.5, 0.9688, 0.3516, 0.9766, 0.3516, 0.9766, 0.375, 0.9688, 0.375, 0.5625, 0.7969, 0.5547, 0.7969, 0.5547, 0.7891, 0.5625, 0.7891, 0.9766, 0.4531, 0.9688, 0.4531, 0.9688, 0.4297, 0.9766, 0.4297, 0.9766, 0.4297, 0.9688, 0.4297, 0.9688, 0.4062, 0.9766, 0.4062, 0.9766, 0.4062, 0.9688, 0.4062, 0.9688, 0.375, 0.9766, 0.375, 0.5078, 0.6953, 0.5156, 0.6953, 0.5156, 0.7031, 0.5078, 0.7031, 0.5078, 0.7031, 0.5156, 0.7031, 0.5156, 0.7109, 0.5078, 0.7109, 0.5078, 0.7109, 0.5156, 0.7109, 0.5156, 0.7188, 0.5078, 0.7188, 0.5547, 0.7578, 0.5625, 0.7578, 0.5625, 0.7656, 0.5547, 0.7656, 0.5547, 0.7656, 0.5625, 0.7656, 0.5625, 0.7734, 0.5547, 0.7734, 0.5547, 0.7734, 0.5625, 0.7734, 0.5625, 0.7891, 0.5547, 0.7891, 0.5078, 0.5156, 0.5078, 0.5078, 0.5156, 0.5078, 0.5156, 0.5156, 0.5469, 0.8047, 0.5547, 0.7969, 0.5625, 0.7969, 0.5625, 0.8047, 0.9766, 0.3359, 0.9766, 0.3516, 0.9688, 0.3516, 0.9688, 0.3359, 0.9844, 0.3203, 0.9766, 0.3359, 0.9688, 0.3359, 0.9688, 0.3203, 0.5391, 0.8125, 0.5469, 0.8047, 0.5625, 0.8047, 0.5703, 0.8125, 0.5078, 0.5312, 0.5078, 0.5156, 0.5156, 0.5156, 0.5234, 0.5312, 0.9844, 0.7109, 0.9688, 0.7109, 0.9688, 0.6875, 0.9766, 0.6875, 0.5078, 0.5859, 0.5234, 0.5859, 0.5156, 0.5938, 0.5078, 0.5938, 0.5391, 0.6484, 0.5703, 0.6484, 0.5625, 0.6562, 0.5469, 0.6562, 0.2969, 0.7188, 0.2969, 0.75, 0.2891, 0.75, 0.2891, 0.7188, 0.2812, 0.7812, 0.2891, 0.6797, 0.2891, 0.7188, 0.2891, 0.75, 0.2891, 0.6797, 0.3047, 0.6797, 0.3125, 0.6875, 0.3047, 0.6875, 0.2969, 0.5469, 0.2969, 0.6484, 0.2891, 0.6484, 0.2891, 0.5469, 0.2891, 0.5469, 0.2812, 0.5391, 0.2969, 0.5391, 0.2969, 0.5469, 0.2891, 0.6484, 0.2969, 0.6484, 0.2969, 0.6562, 0.2812, 0.6562, 0.7734, 0.5, 0.7891, 0.5, 0.7891, 0.5391, 0.7734, 0.5391, 0.7422, 0.5, 0.7422, 0.5391, 0.7188, 0.5391, 0.7188, 0.5, 0.7891, 0.5, 0.8047, 0.5, 0.8047, 0.5391, 0.7891, 0.5391, 0.75, 0.5, 0.75, 0.5391, 0.7422, 0.5391, 0.7422, 0.5, 0.8047, 0.5, 0.8203, 0.5, 0.8203, 0.5391, 0.8047, 0.5391, 0.75, 0.5, 0.7734, 0.5, 0.7734, 0.5391, 0.75, 0.5391, 0.75, 0.5391, 0.7422, 0.875, 0.7266, 0.875, 0.7422, 0.5391, 0.8047, 0.5391, 0.8203, 0.5391, 0.7969, 0.875, 0.7891, 0.875, 0.75, 0.5391, 0.7734, 0.5391, 0.7578, 0.875, 0.7422, 0.875, 0.7734, 0.5391, 0.7891, 0.5391, 0.7734, 0.875, 0.7578, 0.875, 0.7422, 0.5391, 0.7266, 0.875, 0.7188, 0.875, 0.7188, 0.5391, 0.7891, 0.5391, 0.8047, 0.5391, 0.7891, 0.875, 0.7734, 0.875, 0.7734, 0.875, 0.7891, 0.875, 0.7891, 0.8828, 0.7734, 0.8828, 0.7266, 0.875, 0.7422, 0.875, 0.7422, 0.8828, 0.7266, 0.8828, 0.7891, 0.875, 0.7969, 0.875, 0.7891, 0.8828, 0.7891, 0.8828, 0.7422, 0.875, 0.7578, 0.875, 0.7578, 0.8828, 0.7422, 0.8828, 0.7578, 0.875, 0.7734, 0.875, 0.7734, 0.8828, 0.7578, 0.8828, 0.7188, 0.875, 0.7266, 0.875, 0.7266, 0.8828, 0.7188, 0.8828, 0.3359, 0.9062, 0.3438, 0.8828, 0.3672, 0.8828, 0.3594, 0.9062, 0.3438, 0.9219, 0.3359, 0.9062, 0.3594, 0.9062, 0.3516, 0.9297, 0.3516, 0.8672, 0.3672, 0.8828, 0.3438, 0.8828, 0.3516, 0.8672, 0.3672, 0.8594, 0.375, 0.8594, 0.3672, 0.8828, 0.6641, 0.5, 0.6641, 0.5391, 0.6484, 0.5391, 0.6484, 0.5, 0.7031, 0.5, 0.7188, 0.5, 0.7188, 0.5391, 0.7031, 0.5391, 0.6484, 0.5, 0.6484, 0.5391, 0.6406, 0.5391, 0.6406, 0.5, 0.6875, 0.5, 0.7031, 0.5, 0.7031, 0.5391, 0.6875, 0.5391, 0.6406, 0.5, 0.6406, 0.5391, 0.625, 0.5391, 0.625, 0.5, 0.6875, 0.5, 0.6875, 0.5391, 0.6641, 0.5391, 0.6641, 0.5, 0.6875, 0.5391, 0.7031, 0.5391, 0.7109, 0.875, 0.6953, 0.875, 0.6406, 0.5391, 0.6484, 0.875, 0.6406, 0.875, 0.625, 0.5391, 0.6875, 0.5391, 0.6953, 0.875, 0.6797, 0.875, 0.6641, 0.5391, 0.6641, 0.5391, 0.6797, 0.875, 0.6641, 0.875, 0.6484, 0.5391, 0.7031, 0.5391, 0.7188, 0.5391, 0.7188, 0.875, 0.7109, 0.875, 0.6484, 0.5391, 0.6641, 0.875, 0.6484, 0.875, 0.6406, 0.5391, 0.6641, 0.875, 0.6641, 0.8828, 0.6562, 0.8828, 0.6484, 0.875, 0.7109, 0.875, 0.7109, 0.8828, 0.6953, 0.8828, 0.6953, 0.875, 0.6484, 0.875, 0.6562, 0.8828, 0.6484, 0.8828, 0.6406, 0.875, 0.6953, 0.875, 0.6953, 0.8828, 0.6797, 0.8828, 0.6797, 0.875, 0.6797, 0.875, 0.6797, 0.8828, 0.6641, 0.8828, 0.6641, 0.875, 0.7188, 0.875, 0.7188, 0.8828, 0.7109, 0.8828, 0.7109, 0.875, 0.3828, 0.9219, 0.3594, 0.9062, 0.3672, 0.8828, 0.3906, 0.8984, 0.3672, 0.9297, 0.3516, 0.9297, 0.3594, 0.9062, 0.3828, 0.9219, 0.3906, 0.8828, 0.3906, 0.8984, 0.3672, 0.8828, 0.3906, 0.8828, 0.3672, 0.8828, 0.375, 0.8594, 0.3828, 0.8672, 0.07031, 0.5938, 0.07031, 0.1172, 0.08594, 0.1172, 0.08594, 0.5938, 0.08594, 0.5938, 0.08594, 0.1172, 0.09375, 0.1172, 0.09375, 0.5938, 0.1016, 0.5938, 0.1016, 0.1172, 0.1172, 0.1172, 0.1172, 0.5938, 0.03906, 0.5938, 0.03906, 0.1172, 0.04688, 0.1172, 0.04688, 0.5938, 0.0625, 0.5938, 0.0625, 0.1172, 0.07031, 0.1172, 0.07031, 0.5938, 0.09375, 0.5938, 0.09375, 0.1172, 0.1016, 0.1172, 0.1016, 0.5938, 0.1172, 0.5938, 0.1172, 0.1172, 0.125, 0.1172, 0.125, 0.5938, 0.04688, 0.5938, 0.04688, 0.1172, 0.0625, 0.1172, 0.0625, 0.5938, 0.03906, 0.1172, 0.01562, 0.02344, 0.03125, 0.02344, 0.04688, 0.1172, 0.0625, 0.1172, 0.04688, 0.01562, 0.0625, 0.01562, 0.07031, 0.1172, 0.09375, 0.1172, 0.1016, 0.01562, 0.1172, 0.01562, 0.1016, 0.1172, 0.1172, 0.1172, 0.1328, 0.02344, 0.1484, 0.02344, 0.125, 0.1172, 0.04688, 0.1172, 0.03125, 0.02344, 0.04688, 0.01562, 0.0625, 0.1172, 0.07031, 0.1172, 0.0625, 0.01562, 0.08594, 0.01562, 0.08594, 0.1172, 0.08594, 0.1172, 0.08594, 0.01562, 0.1016, 0.01562, 0.09375, 0.1172, 0.1016, 0.1172, 0.1172, 0.01562, 0.1328, 0.02344, 0.1172, 0.1172, 0.01562, 0.9297, 0.02344, 0.9375, 0.01562, 0.9531, 0.007812, 0.9531, 0.03906, 0.9219, 0.03906, 0.9297, 0.02344, 0.9375, 0.01562, 0.9297, 0.07031, 0.9531, 0.0625, 0.9531, 0.05469, 0.9375, 0.0625, 0.9297, 0.03906, 0.9844, 0.03906, 0.9766, 0.05469, 0.9688, 0.0625, 0.9766, 0.007812, 0.9531, 0.01562, 0.9531, 0.02344, 0.9688, 0.01562, 0.9766, 0.0625, 0.9297, 0.05469, 0.9375, 0.03906, 0.9297, 0.03906, 0.9219, 0.0625, 0.9766, 0.05469, 0.9688, 0.0625, 0.9531, 0.07031, 0.9531, 0.01562, 0.9766, 0.02344, 0.9688, 0.03906, 0.9766, 0.03906, 0.9844, 0.625, 0.4609, 0.625, 0.01562, 0.6328, 0.01562, 0.6406, 0.4609, 0.6875, 0.4609, 0.7031, 0.01562, 0.7109, 0.01562, 0.7031, 0.4609, 0.6719, 0.4609, 0.6719, 0.01562, 0.6875, 0.01562, 0.6797, 0.4609, 0.6641, 0.4609, 0.6641, 0.01562, 0.6719, 0.01562, 0.6719, 0.4609, 0.6406, 0.4609, 0.6328, 0.01562, 0.6484, 0.01562, 0.6484, 0.4609, 0.7031, 0.4609, 0.7109, 0.01562, 0.7188, 0.01562, 0.7109, 0.4609, 0.6797, 0.4609, 0.6875, 0.01562, 0.7031, 0.01562, 0.6875, 0.4609, 0.6484, 0.4609, 0.6484, 0.01562, 0.6641, 0.01562, 0.6641, 0.4609, 0.6484, 0.9609, 0.6328, 0.9609, 0.6406, 0.9453, 0.6562, 0.9531, 0.6328, 0.9609, 0.625, 0.9531, 0.625, 0.9375, 0.6406, 0.9453, 0.625, 0.9375, 0.6328, 0.9297, 0.6484, 0.9297, 0.6406, 0.9453, 0.6406, 0.9453, 0.6484, 0.9297, 0.6562, 0.9375, 0.6562, 0.9531, 0.9844, 0.8828, 0.9688, 0.8828, 0.9688, 0.8594, 0.9844, 0.8594, 0.9844, 0.8359, 0.9688, 0.8359, 0.9609, 0.8125, 0.9766, 0.8047, 0.9766, 0.9531, 0.9609, 0.9453, 0.9688, 0.9297, 0.9844, 0.9297, 0.9844, 0.9062, 0.9688, 0.9062, 0.9688, 0.8828, 0.9844, 0.8828, 0.9844, 0.8594, 0.9688, 0.8594, 0.9688, 0.8359, 0.9844, 0.8359, 0.9766, 0.8047, 0.9609, 0.8125, 0.9453, 0.7891, 0.9609, 0.7812, 0.9609, 0.9766, 0.9453, 0.9688, 0.9609, 0.9453, 0.9766, 0.9531, 0.9844, 0.9297, 0.9688, 0.9297, 0.9688, 0.9062, 0.9844, 0.9062, 0.9609, 0.9453, 0.9453, 0.9375, 0.9531, 0.9219, 0.9688, 0.9297, 0.9688, 0.9062, 0.9531, 0.8984, 0.9531, 0.8828, 0.9688, 0.8828, 0.9688, 0.8594, 0.9531, 0.8594, 0.9531, 0.8359, 0.9688, 0.8359, 0.9609, 0.8125, 0.9453, 0.8203, 0.9297, 0.7969, 0.9453, 0.7891, 0.9453, 0.9688, 0.9297, 0.9609, 0.9453, 0.9375, 0.9609, 0.9453, 0.9688, 0.9297, 0.9531, 0.9219, 0.9531, 0.8984, 0.9688, 0.9062, 0.9688, 0.8828, 0.9531, 0.8828, 0.9531, 0.8594, 0.9688, 0.8594, 0.9688, 0.8359, 0.9531, 0.8359, 0.9453, 0.8203, 0.9609, 0.8125, 0.125, 0.9531, 0.1094, 0.9531, 0.1172, 0.9375, 0.1328, 0.9453, 0.1094, 0.9531, 0.1016, 0.9453, 0.1016, 0.9297, 0.1172, 0.9375, 0.1016, 0.9297, 0.1094, 0.9219, 0.125, 0.9219, 0.1172, 0.9375, 0.1172, 0.9375, 0.125, 0.9219, 0.1328, 0.9297, 0.1328, 0.9453, 0.875, 0.4062, 0.8516, 0.4062, 0.8516, 0.3906, 0.875, 0.3906, 0.8438, 0.9531, 0.8516, 0.9609, 0.8281, 0.9844, 0.8203, 0.9766, 0.875, 0.4375, 0.8516, 0.4375, 0.8516, 0.4219, 0.875, 0.4219, 0.9062, 0.9531, 0.8984, 0.9609, 0.8828, 0.9297, 0.8906, 0.9297, 0.875, 0.3359, 0.8516, 0.3359, 0.8516, 0.3203, 0.875, 0.3203, 0.9297, 0.9766, 0.9219, 0.9844, 0.8984, 0.9609, 0.9062, 0.9531, 0.875, 0.3594, 0.8516, 0.3594, 0.8516, 0.3438, 0.875, 0.3438, 0.8594, 0.875, 0.8672, 0.875, 0.8672, 0.9062, 0.8594, 0.9062, 0.875, 0.3906, 0.8516, 0.3906, 0.8516, 0.375, 0.875, 0.375, 0.8594, 0.9062, 0.8672, 0.9062, 0.8594, 0.9375, 0.8516, 0.9297, 0.875, 0.4219, 0.8516, 0.4219, 0.8516, 0.4062, 0.875, 0.4062, 0.8906, 0.9062, 0.8828, 0.9062, 0.8828, 0.875, 0.8906, 0.875, 0.875, 0.3438, 0.8516, 0.3438, 0.8516, 0.3359, 0.875, 0.3359, 0.8594, 0.8438, 0.8672, 0.8438, 0.8672, 0.875, 0.8594, 0.875, 0.875, 0.375, 0.8516, 0.375, 0.8516, 0.3594, 0.875, 0.3594, 0.8906, 0.9297, 0.8828, 0.9297, 0.8828, 0.9062, 0.8906, 0.9062, 0.8672, 0.5859, 0.8516, 0.5859, 0.8516, 0.5703, 0.8672, 0.5703, 0.8594, 0.6172, 0.8516, 0.6172, 0.8516, 0.6016, 0.8672, 0.6016, 0.8594, 0.5078, 0.8516, 0.5078, 0.8516, 0.4922, 0.8672, 0.4922, 0.8594, 0.5391, 0.8516, 0.5391, 0.8516, 0.5234, 0.8594, 0.5234, 0.8672, 0.5703, 0.8516, 0.5703, 0.8516, 0.5547, 0.8672, 0.5547, 0.8672, 0.6016, 0.8516, 0.6016, 0.8516, 0.5859, 0.8672, 0.5859, 0.8594, 0.5234, 0.8516, 0.5234, 0.8516, 0.5078, 0.8594, 0.5078, 0.8672, 0.5547, 0.8516, 0.5547, 0.8516, 0.5391, 0.8594, 0.5391, 0.8516, 0.9297, 0.8594, 0.9375, 0.8516, 0.9609, 0.8438, 0.9531, 0.9062, 0.7969, 0.8984, 0.7891, 0.9219, 0.7656, 0.9297, 0.7734, 0.8906, 0.8203, 0.8828, 0.8125, 0.8984, 0.7891, 0.9062, 0.7969, 0.8203, 0.7656, 0.8281, 0.7578, 0.8516, 0.7812, 0.8438, 0.7891, 0.8438, 0.7891, 0.8516, 0.7812, 0.8594, 0.8125, 0.8516, 0.8125, 0.8906, 0.8438, 0.8828, 0.8438, 0.8828, 0.8125, 0.8906, 0.8203, 0.8906, 0.875, 0.8828, 0.875, 0.8828, 0.8438, 0.8906, 0.8438, 0.8516, 0.8125, 0.8594, 0.8125, 0.8672, 0.8438, 0.8594, 0.8438, 0.4609, 0.9531, 0.4609, 0.9375, 0.4766, 0.9297, 0.4844, 0.9531, 0.4766, 0.8672, 0.4766, 0.8906, 0.4688, 0.8906, 0.4688, 0.8672, 0.4766, 0.8906, 0.4766, 0.9141, 0.4688, 0.9141, 0.4688, 0.8906, 0.4766, 0.9141, 0.4766, 0.9297, 0.4609, 0.9375, 0.4688, 0.9141, 0.4453, 0.9531, 0.4219, 0.9453, 0.4375, 0.9297, 0.4453, 0.9375, 0.4453, 0.8672, 0.4531, 0.8672, 0.4531, 0.8906, 0.4453, 0.8906, 0.4453, 0.8906, 0.4531, 0.8906, 0.4531, 0.9062, 0.4375, 0.9062, 0.4375, 0.9062, 0.4531, 0.9062, 0.4453, 0.9375, 0.4375, 0.9297, 0.4609, 0.9375, 0.4453, 0.9375, 0.4531, 0.9062, 0.4688, 0.9141, 0.4688, 0.9141, 0.4531, 0.9062, 0.4531, 0.8906, 0.4688, 0.8906, 0.4688, 0.8906, 0.4531, 0.8906, 0.4531, 0.8672, 0.4688, 0.8672, 0.4922, 0.9141, 0.4922, 0.8984, 0.5, 0.8984, 0.5, 0.9141, 0.4297, 0.8672, 0.4453, 0.8672, 0.4453, 0.8906, 0.4297, 0.8828, 0.4297, 0.8828, 0.4453, 0.8906, 0.4375, 0.9062, 0.4297, 0.9062, 0.4297, 0.9062, 0.4375, 0.9062, 0.4375, 0.9297, 0.4219, 0.9219, 0.4219, 0.9219, 0.4375, 0.9297, 0.4219, 0.9453, 0.4141, 0.9375, 0.4609, 0.9531, 0.4453, 0.9531, 0.4453, 0.9375, 0.4609, 0.9375, 0.9375, 0.25, 0.875, 0.25, 0.875, 0.1562, 0.9297, 0.1562, 0.9844, 0.25, 0.9375, 0.25, 0.9297, 0.1562, 0.9688, 0.1562, 0.875, 0.1562, 0.8203, 0.1562, 0.8203, 0.1172, 0.875, 0.1172, 0.8125, 0.25, 0.7656, 0.25, 0.7812, 0.1562, 0.8203, 0.1562, 0.9688, 0.1562, 0.9297, 0.1562, 0.9297, 0.1172, 0.9688, 0.1172, 0.9297, 0.1562, 0.875, 0.1562, 0.875, 0.1172, 0.9297, 0.1172, 0.875, 0.1172, 0.8203, 0.1172, 0.8125, 0.01562, 0.875, 0.01562, 0.8203, 0.1562, 0.7812, 0.1562, 0.7812, 0.1172, 0.8203, 0.1172, 0.9688, 0.1172, 0.9297, 0.1172, 0.9375, 0.01562, 0.9844, 0.01562, 0.9297, 0.1172, 0.875, 0.1172, 0.875, 0.01562, 0.9375, 0.01562, 0.875, 0.2891, 0.8125, 0.2891, 0.8125, 0.25, 0.875, 0.25, 0.8203, 0.1172, 0.7812, 0.1172, 0.7656, 0.01562, 0.8125, 0.01562, 0.9844, 0.2891, 0.9375, 0.2891, 0.9375, 0.25, 0.9844, 0.25, 0.9375, 0.2891, 0.875, 0.2891, 0.875, 0.25, 0.9375, 0.25, 0.8125, 0.2891, 0.7656, 0.2891, 0.7656, 0.25, 0.8125, 0.25, 0.875, 0.25, 0.8125, 0.25, 0.8203, 0.1562, 0.875, 0.1562, 0.7812, 0.1562, 0.7656, 0.25, 0.75, 0.25, 0.7656, 0.1562, 0.7656, 0.01562, 0.7812, 0.1172, 0.7656, 0.1172, 0.7578, 0.01562, 0.7812, 0.1172, 0.7812, 0.1562, 0.7656, 0.1562, 0.7656, 0.1172, 0.2969, 0.8594, 0.3047, 0.875, 0.2891, 0.8828, 0.2812, 0.8672, 0.8516, 0.75, 0.8516, 0.6484, 0.8828, 0.6484, 0.8828, 0.75, 0.2891, 0.8828, 0.2891, 0.9062, 0.2656, 0.9062, 0.2656, 0.8828, 0.8516, 0.75, 0.8828, 0.75, 0.875, 0.7656, 0.8594, 0.7656, 0.3047, 0.9141, 0.2969, 0.9297, 0.2812, 0.9219, 0.2891, 0.9062, 0.3047, 0.875, 0.3047, 0.9141, 0.2891, 0.9062, 0.2891, 0.8828, 0.02344, 0.8516, 0.1172, 0.8516, 0.1172, 0.875, 0.02344, 0.875, 0.01562, 0.75, 0.125, 0.75, 0.1172, 0.8516, 0.02344, 0.8516, 0.01562, 0.7266, 0.125, 0.7266, 0.125, 0.75, 0.01562, 0.75, 0.9062, 0.3203, 0.9297, 0.3203, 0.9375, 0.4219, 0.9062, 0.4219, 0.5781, 0.8281, 0.5781, 0.9297, 0.5703, 0.9219, 0.5703, 0.8359, 0.5781, 0.9297, 0.5391, 0.9297, 0.5469, 0.9219, 0.5703, 0.9219, 0.5391, 0.9297, 0.5391, 0.8281, 0.5469, 0.8359, 0.5469, 0.9219, 0.5391, 0.8281, 0.5781, 0.8281, 0.5703, 0.8359, 0.5469, 0.8359, 0.01562, 0.7266, 0.02344, 0.625, 0.1172, 0.625, 0.125, 0.7266])
me_shotgun.materials.append(mat_material)
me_shotgun.use_mirror_x = True
me_shotgun.use_paint_bone_selection = False
me_shotgun.use_paint_mask = True
me_shotgun.update()

# ---- objects
ob_body = bpy.data.objects.new('Body', me_shotgun)
ob_area = bpy.data.objects.new('Area', light_area)
ob_area_001 = bpy.data.objects.new('Area.001', light_area_001)
ob_reference = bpy.data.objects.new('Reference', None)

# ---- transforms, parenting, visibility, modifiers, constraints
ob_body.location = (0.0, 0.0, 0.0)
ob_body.use_mesh_mirror_x = True
_vg = ob_body.vertex_groups.new(name='Handguard')
_vg = ob_body.vertex_groups.new(name='Receiver')
_vg = ob_body.vertex_groups.new(name='Barrel')
_vg = ob_body.vertex_groups.new(name='Tube')
_vg = ob_body.vertex_groups.new(name='Trigger')
_vg = ob_body.vertex_groups.new(name='Magazine')
ob_area.location = (-1.813, -0.2157, 0.5406)
ob_area.rotation_euler = (0.0, -1.236, 0.0)
ob_area.scale = (1.824, 1.824, 1.824)
ob_area_001.location = (2.167, -0.2157, 0.5406)
ob_area_001.rotation_euler = (0.0, 1.301, 0.0)
ob_area_001.scale = (1.824, 1.824, 1.824)
ob_reference.location = (-2.92e-17, 0.07063, -0.1322)
ob_reference.rotation_euler = (1.571, 0.0, 1.571)
ob_reference.scale = (0.3422, 0.3422, 0.3422)
ob_reference.empty_display_type = 'IMAGE'
ob_reference.empty_display_size = 5.0
ob_reference.empty_image_depth = 'BACK'
ob_reference.use_empty_image_alpha = True
ob_reference.empty_image_side = 'FRONT'
ob_reference.color = (1.0, 1.0, 1.0, 0.1743)

# ---- collection membership
col_collection.objects.link(ob_body)
col_collection.objects.link(ob_area)
col_collection.objects.link(ob_area_001)
col_reference.objects.link(ob_reference)

# ---- scene / render settings (as saved in the file)
scene.frame_start = 1; scene.frame_end = 250; scene.frame_set(1)
scene.render.engine = 'BLENDER_EEVEE_NEXT'
scene.view_settings.view_transform = 'Standard'
bpy.context.view_layer.update()

# ---- added for rendering (the .blend has no active camera): camera
cam_auto = bpy.data.cameras.new('AutoCamera')
cam_auto.lens = 50.0
cam_auto.sensor_width = 36.0
cam_auto.clip_end = 1000.0
ob_auto_camera = bpy.data.objects.new('AutoCamera', cam_auto)
scene.collection.objects.link(ob_auto_camera)
ob_auto_camera.location = (1.55313, -1.79751, 1.08184)
ob_auto_camera.rotation_euler = (1.09748, -7.21219e-08, 0.694738)
scene.camera = ob_auto_camera
bpy.context.view_layer.update()
